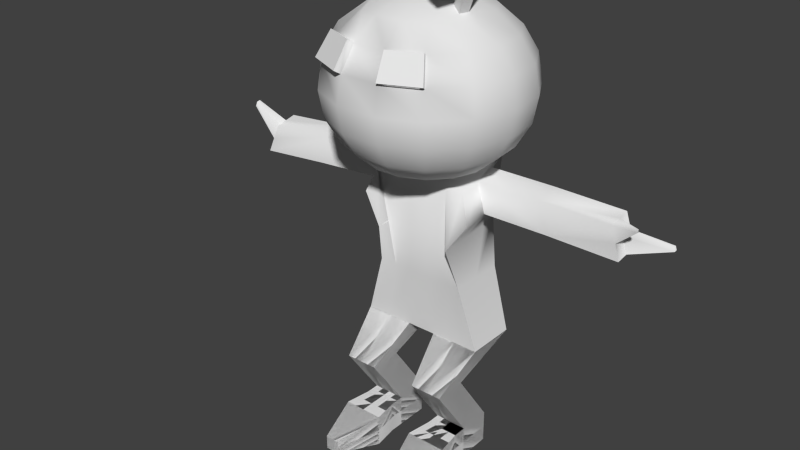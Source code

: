 # Source: mahluq.blend  (saved by Blender 2.75.0; exported with 4.5.12 LTS)
import bpy
from mathutils import Matrix  # noqa: F401  (used for matrix-valued properties, if any)

bpy.ops.wm.read_factory_settings(use_empty=True)
scene = bpy.context.scene
scene.name = 'Scene'

# ---- collections
col_collection_2 = bpy.data.collections.new('Collection 2'); scene.collection.children.link(col_collection_2)

# ---- materials (node trees are filled in below, after node groups)
mat_mahluq = bpy.data.materials.new('Mahluq')
mat_mahluq.alpha_threshold = 0.0
mat_mahluq.use_transparent_shadow = False
mat_mahluq.roughness = 0.5

# ---- material node trees

# ---- world
world_world = bpy.data.worlds.new('World'); scene.world = world_world
world_world.color = (0.05088, 0.05088, 0.05088)
world_world.use_sun_shadow = False
world_world.sun_shadow_jitter_overblur = 0.0
world_world.cycles.sampling_method = 'MANUAL'
world_world.cycles.sample_map_resolution = 256

# ---- meshes
me_cube = bpy.data.meshes.new('Cube')
me_cube.from_pydata([(-0.2381, -0.3397, -0.07996), (-0.2381, -0.3397, 0.1137), (-0.2381, -0.1461, -0.07996), (-0.2381, -0.1461, 0.1137), (0.1853, -0.2854, -0.02557), (0.1853, -0.2854, 0.05929), (0.1853, -0.2005, -0.02557), (0.1853, -0.2005, 0.05929), (-0.2381, -0.3397, 0.01686), (-0.2381, -0.2429, 0.1137), (-0.2381, -0.1461, 0.01686), (-0.2381, -0.2429, -0.07996), (-0.08626, -0.1226, 0.1137), (0.1853, -0.2005, 0.01686), (-0.08626, -0.1226, -0.07996), (0.1853, -0.2429, 0.05929), (0.1853, -0.2854, 0.01686), (0.1853, -0.2429, -0.02557), (-0.08626, -0.3632, 0.1137), (-0.08626, -0.3632, -0.07996), (-0.08626, -0.2429, 0.1137), (-0.08626, -0.2429, -0.07996), (-0.08626, -0.3632, 0.01686), (0.1853, -0.2429, 0.01686), (-0.08626, -0.1226, 0.01686), (-0.3214, -0.3397, -0.07996), (-0.3214, -0.3397, 0.1137), (-0.3214, -0.1461, -0.07996), (-0.3214, -0.1461, 0.1137), (-0.3214, -0.3397, 0.01686), (-0.3214, -0.2429, 0.1137), (-0.3214, -0.1461, 0.01686), (-0.3214, -0.2429, -0.07996), (-0.5189, -0.3397, -0.07996), (-0.5189, -0.3397, 0.1137), (-0.5189, -0.1461, -0.07996), (-0.5189, -0.1461, 0.1137), (-0.5189, -0.3397, 0.01686), (-0.5189, -0.2429, 0.1137), (-0.5189, -0.1461, 0.01686), (-0.5189, -0.2429, -0.07996), (-0.07822, -0.2429, 0.4571), (-0.07822, -0.1461, 0.4571), (-0.07822, -0.3397, 0.4571), (-0.2758, -0.2429, 0.4571), (-0.2758, -0.1461, 0.4571), (-0.2758, -0.3397, 0.4571), (-0.3338, -0.2429, 0.6552), (-0.3338, -0.09581, 0.6552), (-0.3338, -0.39, 0.6552), (-0.6339, -0.2429, 0.6552), (-0.6339, -0.09581, 0.6552), (-0.6339, -0.39, 0.6552), (-0.2381, -0.3397, 0.1137), (-0.2381, -0.1461, 0.1137), (0.1853, -0.2854, -0.02557), (0.1853, -0.2854, 0.05929), (0.1853, -0.2005, -0.02557), (0.1853, -0.2005, 0.05929), (-0.2381, -0.2429, 0.1137), (-0.2381, -0.1461, 0.01686), (-0.08626, -0.1226, 0.1137), (0.1853, -0.2005, 0.01686), (-0.08626, -0.1226, -0.07996), (0.1853, -0.2429, 0.05929), (0.1853, -0.2854, 0.01686), (0.1853, -0.2429, -0.02557), (-0.08626, -0.3632, 0.1137), (-0.08626, -0.2429, 0.1137), (0.1853, -0.2429, 0.01686), (-0.08626, -0.1226, 0.01686), (-0.3214, -0.3397, 0.1137), (-0.3214, -0.1461, -0.07996), (-0.3214, -0.1461, 0.1137), (-0.3214, -0.2429, 0.1137), (-0.3214, -0.1461, 0.01686), (-0.5189, -0.1461, -0.07996), (-0.5189, -0.1461, 0.1137), (-0.5189, -0.1461, 0.01686), (-0.07822, -0.2429, 0.4571), (-0.07822, -0.1461, 0.4571), (-0.07822, -0.3397, 0.4571), (-0.2758, -0.1461, 0.4571), (-0.3338, -0.2429, 0.6552), (-0.3338, -0.09581, 0.6552), (-0.3338, -0.39, 0.6552), (-0.6339, -0.2429, 0.6552), (-0.6339, -0.09581, 0.6552), (-0.6339, -0.39, 0.6552), (-0.2381, 0.1305, -0.07996), (-0.2381, 0.1305, 0.1137), (-0.2381, 0.3242, -0.07996), (-0.2381, 0.3242, 0.1137), (0.1853, 0.1849, -0.02557), (0.1853, 0.1849, 0.05929), (0.1853, 0.2698, -0.02557), (0.1853, 0.2698, 0.05929), (-0.2381, 0.1305, 0.01686), (-0.2381, 0.2273, 0.1137), (-0.2381, 0.3242, 0.01686), (-0.2381, 0.2273, -0.07996), (-0.08626, 0.3477, 0.1137), (0.1853, 0.2698, 0.01686), (-0.08626, 0.3477, -0.07996), (0.1853, 0.2273, 0.05929), (0.1853, 0.1849, 0.01686), (0.1853, 0.2273, -0.02557), (-0.08626, 0.107, 0.1137), (-0.08626, 0.107, -0.07996), (-0.08626, 0.2273, 0.1137), (-0.08626, 0.2273, -0.07996), (-0.08626, 0.107, 0.01686), (0.1853, 0.2273, 0.01686), (-0.08626, 0.3477, 0.01686), (-0.3214, 0.1305, -0.07996), (-0.3214, 0.1305, 0.1137), (-0.3214, 0.3242, -0.07996), (-0.3214, 0.3242, 0.1137), (-0.3214, 0.1305, 0.01686), (-0.3214, 0.2273, 0.1137), (-0.3214, 0.3242, 0.01686), (-0.3214, 0.2273, -0.07996), (-0.5189, 0.1305, -0.07996), (-0.5189, 0.1305, 0.1137), (-0.5189, 0.3242, -0.07996), (-0.5189, 0.3242, 0.1137), (-0.5189, 0.1305, 0.01686), (-0.5189, 0.2273, 0.1137), (-0.5189, 0.3242, 0.01686), (-0.5189, 0.2273, -0.07996), (-0.07822, 0.2273, 0.4571), (-0.07822, 0.3242, 0.4571), (-0.07822, 0.1305, 0.4571), (-0.2758, 0.2273, 0.4571), (-0.2758, 0.3242, 0.4571), (-0.2758, 0.1305, 0.4571), (-0.3338, 0.2273, 0.6552), (-0.3338, 0.3745, 0.6552), (-0.3338, 0.08023, 0.6552), (-0.6339, 0.2273, 0.6552), (-0.6339, 0.3745, 0.6552), (-0.6339, 0.08023, 0.6552), (-0.2381, 0.1305, 0.1137), (-0.2381, 0.3242, 0.1137), (0.1853, 0.1849, -0.02557), (0.1853, 0.1849, 0.05929), (0.1853, 0.2698, -0.02557), (0.1853, 0.2698, 0.05929), (-0.2381, 0.2273, 0.1137), (-0.2381, 0.3242, 0.01686), (-0.08626, 0.3477, 0.1137), (0.1853, 0.2698, 0.01686), (-0.08626, 0.3477, -0.07996), (0.1853, 0.2273, 0.05929), (0.1853, 0.1849, 0.01686), (0.1853, 0.2273, -0.02557), (-0.08626, 0.107, 0.1137), (-0.08626, 0.2273, 0.1137), (0.1853, 0.2273, 0.01686), (-0.08626, 0.3477, 0.01686), (-0.3214, 0.1305, 0.1137), (-0.3214, 0.3242, -0.07996), (-0.3214, 0.3242, 0.1137), (-0.3214, 0.2273, 0.1137), (-0.3214, 0.3242, 0.01686), (-0.5189, 0.3242, -0.07996), (-0.5189, 0.3242, 0.1137), (-0.5189, 0.3242, 0.01686), (-0.07822, 0.2273, 0.4571), (-0.07822, 0.3242, 0.4571), (-0.07822, 0.1305, 0.4571), (-0.2758, 0.3242, 0.4571), (-0.3338, 0.2273, 0.6552), (-0.3338, 0.3745, 0.6552), (-0.3338, 0.08023, 0.6552), (-0.6339, 0.2273, 0.6552), (-0.6339, 0.3745, 0.6552), (-0.6339, 0.08023, 0.6552), (-0.3338, -0.2429, 0.6552), (-0.3338, -0.09581, 0.6552), (-0.3338, -0.39, 0.6552), (-0.6339, -0.2429, 0.6552), (-0.6339, -0.09581, 0.6552), (-0.6339, -0.39, 0.6552), (-0.3338, 0.2273, 0.6552), (-0.3338, 0.3745, 0.6552), (-0.3338, 0.08023, 0.6552), (-0.6339, 0.2273, 0.6552), (-0.6339, 0.3745, 0.6552), (-0.6339, 0.08023, 0.6552), (-0.3159, -0.1815, 1.022), (-0.3159, -0.07675, 1.022), (-0.3159, -0.2863, 1.022), (-0.658, -0.1815, 1.022), (-0.658, -0.07675, 1.022), (-0.658, -0.2863, 1.022), (-0.3159, 0.1534, 1.022), (-0.3159, 0.2581, 1.022), (-0.3159, 0.04861, 1.022), (-0.658, 0.1534, 1.022), (-0.658, 0.2581, 1.022), (-0.658, 0.04861, 1.022), (-0.3125, -0.1915, 1.604), (-0.3125, -0.0805, 1.604), (-0.3125, -0.3026, 1.604), (-0.6614, -0.1915, 1.714), (-0.6614, -0.0805, 1.714), (-0.6614, -0.3026, 1.714), (-0.3125, 0.1634, 1.604), (-0.3125, 0.2744, 1.604), (-0.3125, 0.05237, 1.604), (-0.6614, 0.1634, 1.714), (-0.6614, 0.2744, 1.714), (-0.6614, 0.05237, 1.714), (-0.487, -0.2863, 1.022), (-0.5794, -0.3026, 1.659), (-0.2343, -0.2343, 1.275), (-0.6415, -0.2343, 1.331), (-0.5794, -0.2343, 1.303), (-0.487, 0.2581, 1.022), (-0.5794, 0.2744, 1.659), (-0.6669, 0.2271, 1.331), (-0.2343, 0.2271, 1.275), (-0.5794, 0.2271, 1.303), (-0.4459, -0.3026, 1.631), (-0.4459, 0.2744, 1.631), (-0.2734, -0.3621, 1.44), (-0.5794, -0.3621, 1.481), (-0.4068, -0.2343, 1.289), (-0.2734, 0.334, 1.44), (-0.5794, 0.334, 1.481), (-0.4068, 0.2271, 1.289), (-0.4264, 0.334, 1.46), (-0.4264, -0.3621, 1.46), (-0.5534, -0.8097, 1.46), (-0.5534, -0.7501, 1.638), (-0.4199, -0.7501, 1.61), (-0.4004, -0.8097, 1.439), (-0.5291, -1.227, 1.432), (-0.5291, -1.167, 1.61), (-0.3957, -1.167, 1.582), (-0.3761, -1.227, 1.411), (-0.5291, -1.197, 1.521), (-0.4624, -1.167, 1.596), (-0.3859, -1.197, 1.497), (-0.4526, -1.227, 1.421), (-0.3833, -1.3, 1.716), (-0.5291, -1.197, 1.521), (-0.5291, -1.167, 1.61), (-0.4624, -1.167, 1.596), (-0.3957, -1.167, 1.582), (-0.3859, -1.197, 1.497), (-0.4526, -1.227, 1.421), (-0.5291, -1.227, 1.432), (-0.3761, -1.227, 1.411), (-0.4575, -1.197, 1.509), (-0.3615, -1.3, 1.712), (-0.3583, -1.309, 1.684), (-0.3817, -1.309, 1.688), (-0.6118, -1.461, 1.431), (-0.6309, -1.461, 1.433), (-0.6309, -1.453, 1.455), (-0.613, -1.453, 1.452), (-0.5562, 0.7321, 1.497), (-0.5562, 0.6726, 1.675), (-0.4228, 0.6726, 1.647), (-0.4032, 0.7321, 1.476), (-0.5382, 1.16, 1.501), (-0.5382, 1.101, 1.679), (-0.4047, 1.101, 1.651), (-0.3852, 1.16, 1.48), (-0.5382, 1.13, 1.59), (-0.4714, 1.101, 1.665), (-0.3949, 1.13, 1.566), (-0.4617, 1.16, 1.49), (-0.4666, 1.13, 1.578), (-0.368, 1.257, 1.697), (-0.3593, 1.257, 1.695), (-0.358, 1.26, 1.684), (-0.3674, 1.26, 1.685), (-0.5689, 1.367, 1.542), (-0.5689, 1.36, 1.563), (-0.5504, 1.367, 1.539), (-0.5516, 1.36, 1.56), (-0.5654, -0.01111, 2.613), (-0.7285, -0.01111, 2.542), (-0.8579, -0.01111, 2.43), (-0.941, -0.01111, 2.29), (-0.9696, -0.01111, 2.134), (-0.941, -0.01111, 1.979), (-0.8579, -0.01111, 1.838), (-0.7285, -0.01111, 1.727), (-0.5654, -0.01111, 1.708), (-0.5498, 0.06241, 2.613), (-0.6988, 0.1287, 2.542), (-0.817, 0.1814, 2.43), (-0.8929, 0.2152, 2.29), (-0.919, 0.2268, 2.134), (-0.8929, 0.2152, 1.979), (-0.817, 0.1814, 1.838), (-0.6988, 0.1287, 1.727), (-0.5498, 0.06241, 1.708), (-0.5056, 0.1232, 2.613), (-0.6147, 0.2444, 2.542), (-0.7013, 0.3406, 2.43), (-0.7569, 0.4023, 2.29), (-0.7761, 0.4236, 2.134), (-0.7569, 0.4023, 1.979), (-0.7013, 0.3406, 1.838), (-0.6147, 0.2444, 1.727), (-0.5056, 0.1232, 1.708), (-0.4405, 0.1608, 2.613), (-0.4909, 0.3159, 2.542), (-0.5309, 0.439, 2.43), (-0.5566, 0.518, 2.29), (-0.5654, 0.5452, 2.134), (-0.5566, 0.518, 1.979), (-0.5309, 0.439, 1.838), (-0.4909, 0.3159, 1.727), (-0.4405, 0.1608, 1.708), (-0.3302, 0.2065, 2.592), (-0.3232, 0.2731, 2.563), (-0.3352, 0.4595, 2.43), (-0.3265, 0.5421, 2.29), (-0.3235, 0.5706, 2.134), (-0.3265, 0.5421, 1.979), (-0.3352, 0.4595, 1.838), (-0.3487, 0.3308, 1.727), (-0.3658, 0.1687, 1.708), (-0.3008, 0.197, 2.592), (-0.2674, 0.255, 2.563), (-0.1481, 0.3987, 2.43), (-0.1065, 0.4707, 2.29), (-0.0922, 0.4955, 2.134), (-0.1065, 0.4707, 1.979), (-0.1481, 0.3987, 1.838), (-0.2128, 0.2866, 1.727), (-0.2943, 0.1454, 1.708), (-0.2384, 0.09513, 2.613), (-0.1065, 0.191, 2.542), (-0.001818, 0.267, 2.43), (0.0654, 0.3159, 2.29), (0.08856, 0.3327, 2.134), (0.0654, 0.3159, 1.979), (-0.001818, 0.267, 1.838), (-0.1065, 0.191, 1.727), (-0.2384, 0.09513, 1.708), (-0.2079, 0.02647, 2.613), (-0.04836, 0.06037, 2.542), (0.07822, 0.08728, 2.43), (0.1595, 0.1046, 2.29), (0.1875, 0.1105, 2.134), (0.1595, 0.1046, 1.979), (0.07822, 0.08728, 1.838), (-0.04836, 0.06037, 1.727), (-0.2079, 0.02647, 1.708), (-0.2079, -0.04869, 2.613), (-0.04836, -0.0826, 2.542), (0.07822, -0.1095, 2.43), (0.1595, -0.1268, 2.29), (0.1875, -0.1327, 2.134), (0.1595, -0.1268, 1.979), (0.07822, -0.1095, 1.838), (-0.04836, -0.0826, 1.727), (-0.2079, -0.04869, 1.708), (-0.2384, -0.1174, 2.613), (-0.1065, -0.2132, 2.542), (-0.001818, -0.2893, 2.43), (0.0654, -0.3381, 2.29), (0.08856, -0.3549, 2.134), (0.0654, -0.3381, 1.979), (-0.001818, -0.2893, 1.838), (-0.1065, -0.2132, 1.727), (-0.2384, -0.1174, 1.708), (-0.3004, -0.2157, 2.594), (-0.2636, -0.2793, 2.561), (-0.1481, -0.4209, 2.43), (-0.1065, -0.4929, 2.29), (-0.0922, -0.5177, 2.134), (-0.1065, -0.4929, 1.979), (-0.1481, -0.4209, 1.838), (-0.2128, -0.3089, 1.727), (-0.2943, -0.1677, 1.708), (-0.3326, -0.2262, 2.594), (-0.3249, -0.2992, 2.561), (-0.3352, -0.4817, 2.43), (-0.3265, -0.5644, 2.29), (-0.3235, -0.5928, 2.134), (-0.3265, -0.5644, 1.979), (-0.3352, -0.4817, 1.838), (-0.3487, -0.353, 1.727), (-0.3658, -0.1909, 1.708), (-0.4405, -0.183, 2.613), (-0.4909, -0.3381, 2.542), (-0.5309, -0.4612, 2.43), (-0.5566, -0.5402, 2.29), (-0.5654, -0.5674, 2.134), (-0.5566, -0.5402, 1.979), (-0.5309, -0.4612, 1.838), (-0.4909, -0.3381, 1.727), (-0.4405, -0.183, 1.708), (-0.3847, -0.01111, 1.631), (-0.3847, -0.01111, 2.638), (-0.5056, -0.1454, 2.613), (-0.6147, -0.2666, 2.542), (-0.7013, -0.3628, 2.43), (-0.7569, -0.4245, 2.29), (-0.7761, -0.4458, 2.134), (-0.7569, -0.4245, 1.979), (-0.7013, -0.3628, 1.838), (-0.6147, -0.2666, 1.727), (-0.5056, -0.1454, 1.708), (-0.5498, -0.08463, 2.613), (-0.6988, -0.151, 2.542), (-0.817, -0.2036, 2.43), (-0.8929, -0.2374, 2.29), (-0.919, -0.249, 2.134), (-0.8929, -0.2374, 1.979), (-0.817, -0.2036, 1.838), (-0.6988, -0.151, 1.727), (-0.5498, -0.08463, 1.708), (-0.2633, -0.3299, 2.861), (-0.2266, -0.3935, 2.829), (-0.2955, -0.3403, 2.861), (-0.2878, -0.4134, 2.829), (-0.1286, -0.4236, 2.917), (-0.1319, -0.4872, 2.869), (-0.1481, -0.434, 2.943), (-0.1691, -0.5071, 2.917), (0.1023, -0.3626, 2.838), (0.09897, -0.4262, 2.789), (0.0828, -0.3731, 2.864), (0.06182, -0.4461, 2.838), (-0.2894, 0.3321, 2.887), (-0.2824, 0.3987, 2.857), (-0.26, 0.3226, 2.887), (-0.2266, 0.3805, 2.857), (-0.1241, 0.3815, 2.944), (-0.1424, 0.448, 2.92), (-0.1055, 0.3719, 2.921), (-0.107, 0.4299, 2.877), (0.02487, 0.3163, 2.915), (0.006603, 0.3828, 2.891), (0.04348, 0.3067, 2.893), (0.04199, 0.3647, 2.848), (0.1124, -0.1247, 2.452), (0.1937, -0.142, 2.312), (0.03238, -0.3045, 2.452), (0.09959, -0.3533, 2.312), (0.02232, 0.2778, 2.446), (0.08953, 0.3266, 2.305), (0.1024, 0.09802, 2.446), (0.1836, 0.1153, 2.305), (-0.08626, -0.1226, 0.1137), (0.1853, -0.2005, 0.05929), (-0.08626, -0.1226, -0.07996), (-0.2381, -0.1461, -0.07996), (0.1853, -0.2429, 0.05929), (0.1853, -0.2854, 0.05929), (0.1853, -0.2429, -0.02557), (0.1853, -0.2005, -0.02557), (-0.08626, -0.3632, 0.1137), (-0.2381, -0.3397, 0.1137), (-0.08626, -0.3632, -0.07996), (0.1853, -0.2854, -0.02557), (-0.2381, -0.1461, 0.1137), (-0.2381, -0.3397, -0.07996), (-0.3214, -0.2429, 0.1137), (-0.3214, -0.1461, 0.1137), (-0.3214, -0.1461, 0.1137), (-0.3214, -0.3397, 0.1137), (-0.3214, -0.3397, 0.1137), (-0.3214, -0.3397, -0.07996), (-0.3214, -0.1461, -0.07996), (-0.5189, -0.2429, -0.07996), (-0.5189, -0.3397, -0.07996), (-0.5189, -0.3397, -0.07996), (-0.5189, -0.1461, 0.01686), (-0.5189, -0.1461, -0.07996), (-0.5189, -0.1461, -0.07996), (-0.5189, -0.3397, 0.01686), (-0.5189, -0.3397, 0.1137), (-0.5189, -0.1461, 0.1137), (-0.07822, -0.2429, 0.4571), (-0.07822, -0.1461, 0.4571), (-0.07822, -0.1461, 0.4571), (-0.07822, -0.3397, 0.4571), (-0.07822, -0.3397, 0.4571), (-0.2758, -0.2429, 0.4571), (-0.2758, -0.1461, 0.4571), (-0.2758, -0.1461, 0.4571), (-0.2758, -0.3397, 0.4571), (-0.2758, -0.3397, 0.4571), (-0.6339, -0.2429, 0.6552), (-0.6339, -0.09581, 0.6552), (-0.6339, -0.09581, 0.6552), (-0.6339, -0.39, 0.6552), (-0.6339, -0.39, 0.6552), (-0.3338, -0.39, 0.6552), (-0.3338, -0.09581, 0.6552), (-0.08626, -0.1226, 0.1137), (0.1853, -0.2005, 0.05929), (0.1853, -0.2429, 0.05929), (0.1853, -0.2854, 0.05929), (-0.2381, -0.1461, 0.1137), (-0.3214, -0.2429, 0.1137), (-0.3214, -0.1461, 0.1137), (-0.3214, -0.1461, 0.1137), (-0.3214, -0.3397, 0.1137), (-0.07822, -0.2429, 0.4571), (-0.07822, -0.1461, 0.4571), (-0.07822, -0.1461, 0.4571), (-0.07822, -0.3397, 0.4571), (-0.3338, -0.2429, 0.6552), (-0.3338, -0.2429, 0.6552), (-0.3338, -0.09581, 0.6552), (-0.3338, -0.09581, 0.6552), (-0.3338, -0.09581, 0.6552), (-0.3338, -0.39, 0.6552), (-0.3338, -0.39, 0.6552), (-0.08626, 0.3477, 0.1137), (0.1853, 0.2698, 0.05929), (-0.08626, 0.3477, -0.07996), (-0.2381, 0.3242, -0.07996), (0.1853, 0.2273, 0.05929), (0.1853, 0.1849, 0.05929), (0.1853, 0.2273, -0.02557), (0.1853, 0.2698, -0.02557), (-0.08626, 0.107, 0.1137), (-0.2381, 0.1305, 0.1137), (-0.08626, 0.107, -0.07996), (0.1853, 0.1849, -0.02557), (-0.2381, 0.3242, 0.1137), (-0.2381, 0.1305, -0.07996), (-0.3214, 0.2273, 0.1137), (-0.3214, 0.3242, 0.1137), (-0.3214, 0.3242, 0.1137), (-0.3214, 0.1305, 0.1137), (-0.3214, 0.1305, 0.1137), (-0.3214, 0.1305, -0.07996), (-0.3214, 0.3242, -0.07996), (-0.5189, 0.2273, -0.07996), (-0.5189, 0.1305, -0.07996), (-0.5189, 0.1305, -0.07996), (-0.5189, 0.3242, 0.01686), (-0.5189, 0.3242, -0.07996), (-0.5189, 0.3242, -0.07996), (-0.5189, 0.1305, 0.01686), (-0.5189, 0.1305, 0.1137), (-0.5189, 0.3242, 0.1137), (-0.07822, 0.2273, 0.4571), (-0.07822, 0.3242, 0.4571), (-0.07822, 0.3242, 0.4571), (-0.07822, 0.1305, 0.4571), (-0.07822, 0.1305, 0.4571), (-0.2758, 0.2273, 0.4571), (-0.2758, 0.3242, 0.4571), (-0.2758, 0.3242, 0.4571), (-0.2758, 0.1305, 0.4571), (-0.2758, 0.1305, 0.4571), (-0.6339, 0.2273, 0.6552), (-0.6339, 0.3745, 0.6552), (-0.6339, 0.3745, 0.6552), (-0.6339, 0.08023, 0.6552), (-0.6339, 0.08023, 0.6552), (-0.3338, 0.08023, 0.6552), (-0.3338, 0.3745, 0.6552), (-0.08626, 0.3477, 0.1137), (0.1853, 0.2698, 0.05929), (0.1853, 0.2273, 0.05929), (0.1853, 0.1849, 0.05929), (-0.2381, 0.3242, 0.1137), (-0.3214, 0.2273, 0.1137), (-0.3214, 0.3242, 0.1137), (-0.3214, 0.3242, 0.1137), (-0.3214, 0.1305, 0.1137), (-0.07822, 0.2273, 0.4571), (-0.07822, 0.3242, 0.4571), (-0.07822, 0.3242, 0.4571), (-0.07822, 0.1305, 0.4571), (-0.3338, 0.2273, 0.6552), (-0.3338, 0.2273, 0.6552), (-0.3338, 0.3745, 0.6552), (-0.3338, 0.3745, 0.6552), (-0.3338, 0.3745, 0.6552), (-0.3338, 0.08023, 0.6552), (-0.3338, 0.08023, 0.6552), (-0.3338, 0.08023, 0.6552), (-0.3338, 0.08023, 0.6552), (-0.6339, 0.3745, 0.6552), (-0.6339, 0.3745, 0.6552), (-0.3338, -0.2429, 0.6552), (-0.3338, -0.2429, 0.6552), (-0.3338, -0.09581, 0.6552), (-0.3338, -0.09581, 0.6552), (-0.3338, -0.39, 0.6552), (-0.3338, -0.39, 0.6552), (-0.3338, -0.39, 0.6552), (-0.6339, -0.2429, 0.6552), (-0.6339, -0.2429, 0.6552), (-0.6339, -0.09581, 0.6552), (-0.6339, -0.09581, 0.6552), (-0.6339, -0.39, 0.6552), (-0.6339, -0.39, 0.6552), (-0.6339, -0.39, 0.6552), (-0.658, 0.2581, 1.022), (-0.6339, 0.3745, 0.6552), (-0.6339, 0.3745, 0.6552), (-0.6339, 0.3745, 0.6552), (-0.3338, 0.2273, 0.6552), (-0.3338, 0.2273, 0.6552), (-0.3338, 0.3745, 0.6552), (-0.3338, 0.3745, 0.6552), (-0.3338, 0.3745, 0.6552), (-0.6339, 0.2273, 0.6552), (-0.6339, 0.2273, 0.6552), (-0.6339, 0.08023, 0.6552), (-0.6339, 0.08023, 0.6552), (-0.6339, -0.39, 0.6552), (-0.6339, -0.2429, 0.6552), (-0.6339, -0.09581, 0.6552), (-0.6339, -0.09581, 0.6552), (-0.6339, 0.08023, 0.6552), (-0.6339, 0.2273, 0.6552), (-0.3159, 0.2581, 1.022), (-0.658, -0.2863, 1.022), (-0.3159, -0.2863, 1.022), (-0.6614, -0.1915, 1.714), (-0.6614, -0.0805, 1.714), (-0.6614, -0.3026, 1.714), (-0.6614, 0.1634, 1.714), (-0.6614, 0.2744, 1.714), (-0.6614, 0.05237, 1.714), (-0.2734, -0.3621, 1.44), (-0.2343, 0.2271, 1.275), (-0.5794, -0.3026, 1.659), (-0.2343, -0.2343, 1.275), (-0.5794, 0.2744, 1.659), (-0.2734, 0.334, 1.44), (-0.4264, 0.334, 1.46), (-0.4264, -0.3621, 1.46), (-0.5534, -0.8097, 1.46), (-0.5534, -0.7501, 1.638), (-0.4004, -0.8097, 1.439), (-0.5291, -1.197, 1.521), (-0.5291, -1.197, 1.521), (-0.5291, -1.167, 1.61), (-0.5291, -1.167, 1.61), (-0.5291, -1.167, 1.61), (-0.4624, -1.167, 1.596), (-0.4624, -1.167, 1.596), (-0.3957, -1.167, 1.582), (-0.3957, -1.167, 1.582), (-0.3859, -1.197, 1.497), (-0.3859, -1.197, 1.497), (-0.4526, -1.227, 1.421), (-0.4526, -1.227, 1.421), (-0.5291, -1.227, 1.432), (-0.5291, -1.227, 1.432), (-0.5291, -1.227, 1.432), (-0.3761, -1.227, 1.411), (-0.3761, -1.227, 1.411), (-0.3761, -1.227, 1.411), (-0.3859, -1.197, 1.497), (-0.3859, -1.197, 1.497), (-0.3859, -1.197, 1.497), (-0.3957, -1.167, 1.582), (-0.3957, -1.167, 1.582), (-0.5291, -1.197, 1.521), (-0.5291, -1.197, 1.521), (-0.5291, -1.197, 1.521), (-0.5291, -1.227, 1.432), (-0.5291, -1.227, 1.432), (-0.5291, -1.227, 1.432), (-0.5291, -1.167, 1.61), (-0.5291, -1.167, 1.61), (-0.4624, -1.167, 1.596), (-0.4624, -1.167, 1.596), (-0.4624, -1.167, 1.596), (-0.4526, -1.227, 1.421), (-0.4526, -1.227, 1.421), (-0.4526, -1.227, 1.421), (-0.3761, -1.227, 1.411), (-0.3761, -1.227, 1.411), (-0.3833, -1.3, 1.716), (-0.3615, -1.3, 1.712), (-0.3583, -1.309, 1.684), (-0.6118, -1.461, 1.431), (-0.6309, -1.461, 1.433), (-0.6309, -1.461, 1.433), (-0.6309, -1.453, 1.455), (-0.4032, 0.7321, 1.476), (-0.5562, 0.7321, 1.497), (-0.5562, 0.6726, 1.675), (-0.5382, 1.13, 1.59), (-0.5382, 1.101, 1.679), (-0.4617, 1.16, 1.49), (-0.3852, 1.16, 1.48), (-0.3852, 1.16, 1.48), (-0.5382, 1.16, 1.501), (-0.3949, 1.13, 1.566), (-0.368, 1.257, 1.697), (-0.3593, 1.257, 1.695), (-0.358, 1.26, 1.684), (-0.5689, 1.367, 1.542), (-0.5689, 1.367, 1.542), (-0.5689, 1.36, 1.563), (-0.5504, 1.367, 1.539), (-0.3302, 0.2065, 2.592), (-0.3302, 0.2065, 2.592), (-0.3232, 0.2731, 2.563), (-0.3232, 0.2731, 2.563), (-0.3008, 0.197, 2.592), (-0.3008, 0.197, 2.592), (-0.2674, 0.255, 2.563), (-0.2674, 0.255, 2.563), (-0.3004, -0.2157, 2.594), (-0.3004, -0.2157, 2.594), (-0.2636, -0.2793, 2.561), (-0.2636, -0.2793, 2.561), (-0.3326, -0.2262, 2.594), (-0.3326, -0.2262, 2.594), (-0.3249, -0.2992, 2.561), (-0.3249, -0.2992, 2.561), (-0.2266, -0.3935, 2.829), (-0.2878, -0.4134, 2.829), (-0.2633, -0.3299, 2.861), (-0.1319, -0.4872, 2.869), (-0.1691, -0.5071, 2.917), (0.1023, -0.3626, 2.838), (0.09897, -0.4262, 2.789), (0.0828, -0.3731, 2.864), (-0.2824, 0.3987, 2.857), (-0.26, 0.3226, 2.887), (-0.2266, 0.3805, 2.857), (-0.107, 0.4299, 2.877), (0.04348, 0.3067, 2.893), (0.04199, 0.3647, 2.848), (0.02487, 0.3163, 2.915), (0.1124, -0.1247, 2.452), (0.1124, -0.1247, 2.452), (0.1937, -0.142, 2.312), (0.1937, -0.142, 2.312), (0.03238, -0.3045, 2.452), (0.03238, -0.3045, 2.452), (0.09959, -0.3533, 2.312), (0.09959, -0.3533, 2.312), (0.02232, 0.2778, 2.446), (0.02232, 0.2778, 2.446), (0.08953, 0.3266, 2.305), (0.08953, 0.3266, 2.305), (0.1024, 0.09802, 2.446), (0.1024, 0.09802, 2.446), (0.1836, 0.1153, 2.305), (0.1836, 0.1153, 2.305)], [], [(0, 8, 29, 25), (24, 13, 460, 14), (23, 16, 464, 17), (22, 8, 0, 19), (21, 455, 6, 459), (20, 453, 465, 9), (461, 20, 9, 1), (458, 457, 20, 461), (457, 454, 453, 20), (463, 21, 459, 4), (466, 11, 21, 463), (11, 2, 455, 21), (16, 22, 19, 464), (5, 18, 22, 16), (18, 462, 8, 22), (13, 23, 17, 460), (7, 15, 23, 13), (15, 5, 16, 23), (10, 24, 14, 456), (3, 12, 24, 10), (12, 7, 13, 24), (11, 466, 472, 32), (27, 32, 40, 479), (3, 10, 31, 469), (9, 465, 468, 467), (2, 11, 32, 27), (1, 9, 467, 471), (10, 456, 473, 31), (8, 462, 470, 29), (480, 481, 38, 482, 477, 478, 474, 475), (485, 490, 495, 48), (29, 470, 34, 37), (31, 473, 35, 39), (469, 31, 39, 36), (25, 29, 37, 476), (482, 38, 488, 489), (32, 472, 33, 40), (34, 470, 487, 492), (26, 30, 483, 486), (38, 481, 491, 488), (469, 36, 490, 485), (30, 28, 484, 483), (499, 494, 493, 496, 498, 47), (44, 46, 497, 50), (43, 41, 47, 498), (41, 42, 499, 47), (492, 487, 49, 52), (45, 44, 50, 51), (70, 62, 57, 63), (69, 65, 55, 66), (68, 500, 504, 59), (67, 68, 59, 53), (503, 502, 68, 67), (502, 501, 500, 68), (62, 69, 66, 57), (58, 64, 69, 62), (64, 56, 65, 69), (54, 61, 70, 60), (61, 58, 62, 70), (54, 60, 75, 507), (59, 504, 506, 505), (53, 59, 505, 508), (511, 82, 621, 516), (75, 72, 76, 78), (507, 75, 78, 77), (71, 74, 509, 512), (507, 77, 82, 511), (74, 73, 510, 509), (585, 581, 610, 587), (81, 79, 513, 518), (79, 80, 515, 513), (89, 97, 118, 114), (113, 102, 527, 103), (112, 105, 531, 106), (111, 97, 89, 108), (110, 522, 95, 526), (109, 520, 532, 98), (528, 109, 98, 90), (525, 524, 109, 528), (524, 521, 520, 109), (530, 110, 526, 93), (533, 100, 110, 530), (100, 91, 522, 110), (105, 111, 108, 531), (94, 107, 111, 105), (107, 529, 97, 111), (102, 112, 106, 527), (96, 104, 112, 102), (104, 94, 105, 112), (99, 113, 103, 523), (92, 101, 113, 99), (101, 96, 102, 113), (100, 533, 539, 121), (116, 121, 129, 546), (92, 99, 120, 536), (98, 532, 535, 534), (91, 100, 121, 116), (90, 98, 534, 538), (99, 523, 540, 120), (97, 529, 537, 118), (547, 548, 127, 549, 544, 545, 541, 542), (552, 557, 562, 137), (118, 537, 123, 126), (120, 540, 124, 128), (536, 120, 128, 125), (114, 118, 126, 543), (549, 127, 555, 556), (121, 539, 122, 129), (123, 537, 554, 559), (115, 119, 550, 553), (127, 548, 558, 555), (536, 125, 557, 552), (119, 117, 551, 550), (566, 561, 560, 563, 565, 136), (133, 135, 564, 139), (132, 130, 136, 565), (130, 131, 566, 136), (559, 554, 138, 141), (134, 133, 139, 140), (159, 151, 146, 152), (158, 154, 144, 155), (157, 567, 571, 148), (156, 157, 148, 142), (570, 569, 157, 156), (569, 568, 567, 157), (151, 158, 155, 146), (147, 153, 158, 151), (153, 145, 154, 158), (143, 150, 159, 149), (150, 147, 151, 159), (143, 149, 164, 574), (148, 571, 573, 572), (142, 148, 572, 575), (578, 171, 590, 583), (164, 161, 165, 167), (574, 164, 167, 166), (160, 163, 576, 579), (574, 166, 171, 578), (163, 162, 577, 576), (86, 618, 602, 599), (170, 168, 580, 586), (168, 169, 582, 580), (517, 174, 588, 594), (600, 598, 193, 194), (179, 186, 198, 191), (606, 614, 199, 605), (514, 84, 593, 591), (584, 176, 607, 612), (177, 87, 601, 617), (88, 519, 596, 603), (589, 623, 187, 608), (85, 83, 592, 595), (175, 622, 616, 615), (620, 619, 181, 182), (172, 173, 611, 609), (640, 633, 204, 224), (198, 196, 208, 210), (190, 191, 203, 202), (614, 189, 201, 199), (184, 613, 624, 196), (189, 600, 194, 201), (598, 604, 625, 193), (178, 179, 191, 190), (186, 184, 196, 198), (183, 597, 192, 214, 195), (185, 188, 200, 219, 197), (180, 178, 190, 626), (203, 628, 627, 629, 635, 224, 204, 202), (209, 225, 637, 631, 630, 632, 210, 208), (210, 401, 203), (223, 221, 212, 220, 230), (626, 190, 202, 204, 226, 636), (605, 199, 211, 212, 221), (191, 198, 210, 203), (194, 193, 205, 206), (199, 201, 213, 211), (196, 624, 634, 638, 209, 208), (201, 194, 206, 213), (193, 625, 217, 207, 205), (217, 218, 227, 215, 207), (195, 214, 218, 217), (214, 192, 216, 228, 218), (225, 639, 691, 265), (197, 219, 223, 231, 222), (219, 200, 221, 223), (229, 232, 225, 209), (222, 231, 232, 229), (231, 223, 230, 232), (215, 227, 641, 642), (218, 228, 640, 227), (228, 216, 633, 640), (234, 237, 660, 655, 657), (224, 635, 235, 236), (227, 640, 237, 234), (233, 224, 236, 643), (646, 644, 668, 674), (236, 235, 647, 649, 651), (643, 236, 651, 653, 661), (642, 641, 658, 645, 648), (656, 662, 683, 680), (654, 652, 666, 663), (242, 659, 671, 669), (667, 676, 684, 685), (670, 255, 677, 675), (672, 679, 687, 688), (681, 682, 664, 255), (650, 239, 248, 678), (238, 245, 252, 673), (240, 243, 249, 250), (241, 244, 251, 254), (258, 686, 256, 246), (677, 255, 258, 246), (665, 667, 685, 257), (255, 664, 686, 258), (689, 259, 262, 690), (255, 670, 690, 262), (247, 253, 260, 261), (681, 255, 262, 259), (265, 691, 698, 700, 269), (232, 230, 263, 266), (230, 220, 693, 692), (637, 225, 265, 264), (275, 694, 695, 272), (692, 693, 268, 271, 699), (266, 263, 267, 696, 697), (264, 265, 269, 272, 695), (273, 275, 279, 703), (270, 274, 275, 273), (699, 271, 706, 704), (703, 279, 701, 702), (272, 269, 277, 276), (275, 272, 701, 279), (269, 700, 278, 277), (707, 705, 281, 283), (694, 275, 283, 281), (275, 274, 707, 283), (696, 267, 280, 282), (285, 284, 293, 294), (292, 291, 300, 301), (289, 288, 297, 298), (286, 285, 294, 295), (290, 289, 298, 299), (287, 286, 295, 296), (291, 290, 299, 300), (288, 287, 296, 297), (294, 293, 302, 303), (301, 300, 309, 310), (298, 297, 306, 307), (295, 294, 303, 304), (299, 298, 307, 308), (296, 295, 304, 305), (300, 299, 308, 309), (297, 296, 305, 306), (306, 305, 314, 315), (303, 302, 311, 312), (310, 309, 318, 319), (307, 306, 315, 316), (304, 303, 312, 313), (308, 307, 316, 317), (305, 304, 313, 314), (309, 308, 317, 318), (318, 317, 326, 327), (315, 314, 323, 324), (312, 311, 708, 710), (319, 318, 327, 328), (316, 315, 324, 325), (313, 312, 710, 322), (317, 316, 325, 326), (314, 313, 322, 323), (326, 325, 334, 335), (323, 322, 331, 332), (327, 326, 335, 336), (324, 323, 332, 333), (711, 709, 433, 732), (328, 327, 336, 337), (325, 324, 333, 334), (322, 710, 714, 331), (331, 714, 339, 340), (335, 334, 343, 344), (332, 331, 340, 341), (336, 335, 344, 345), (333, 332, 341, 342), (714, 712, 338, 339), (337, 336, 345, 346), (334, 333, 342, 343), (343, 342, 351, 352), (340, 339, 348, 349), (344, 343, 352, 353), (349, 350, 753, 751), (345, 344, 353, 354), (342, 341, 350, 351), (339, 338, 347, 348), (346, 345, 354, 355), (348, 347, 356, 357), (355, 354, 363, 364), (352, 351, 360, 361), (349, 348, 357, 358), (353, 352, 361, 362), (350, 349, 358, 359), (354, 353, 362, 363), (351, 350, 359, 360), (363, 362, 371, 372), (360, 359, 368, 369), (357, 356, 365, 366), (364, 363, 372, 373), (361, 360, 369, 370), (358, 357, 366, 367), (362, 361, 370, 371), (359, 358, 739, 741), (368, 367, 376, 377), (372, 371, 380, 381), (369, 368, 377, 378), (366, 365, 716, 718), (373, 372, 381, 382), (370, 369, 378, 379), (367, 366, 718, 376), (371, 370, 379, 380), (380, 379, 388, 389), (377, 376, 385, 386), (381, 380, 389, 390), (378, 377, 386, 387), (723, 719, 422, 424), (382, 381, 390, 391), (379, 378, 387, 388), (376, 718, 722, 385), (385, 722, 393, 394), (389, 388, 397, 398), (386, 385, 394, 395), (390, 389, 398, 399), (387, 386, 395, 396), (722, 720, 392, 393), (391, 390, 399, 400), (388, 387, 396, 397), (400, 399, 410, 411), (397, 396, 407, 408), (394, 393, 404, 405), (398, 397, 408, 409), (395, 394, 405, 406), (399, 398, 409, 410), (396, 395, 406, 407), (393, 392, 403, 404), (407, 406, 415, 416), (404, 403, 412, 413), (411, 410, 419, 420), (408, 407, 416, 417), (405, 404, 413, 414), (409, 408, 417, 418), (406, 405, 414, 415), (410, 409, 418, 419), (401, 292, 301), (284, 402, 293), (401, 301, 310), (293, 402, 302), (401, 310, 319), (302, 402, 311), (311, 402, 708), (401, 319, 328), (708, 402, 712), (401, 328, 337), (401, 337, 346), (712, 402, 338), (401, 346, 355), (338, 402, 347), (401, 355, 364), (347, 402, 356), (401, 364, 373), (356, 402, 365), (365, 402, 716), (401, 373, 382), (716, 402, 720), (401, 382, 391), (401, 391, 400), (720, 402, 392), (401, 400, 411), (392, 402, 403), (401, 411, 420), (403, 402, 412), (412, 402, 284), (419, 418, 290, 291), (416, 415, 287, 288), (413, 412, 284, 285), (420, 419, 291, 292), (417, 416, 288, 289), (414, 413, 285, 286), (401, 420, 292), (418, 417, 289, 290), (415, 414, 286, 287), (203, 401, 628), (210, 632, 401), (632, 628, 401), (424, 422, 426, 428), (721, 384, 725, 423), (375, 717, 726, 724), (374, 383, 423, 421), (425, 427, 431, 429), (423, 725, 728, 427), (421, 423, 427, 425), (724, 726, 425, 727), (730, 729, 731, 432), (727, 425, 429, 430), (428, 426, 730, 432), (427, 728, 432, 731), (436, 434, 438, 440), (320, 713, 435, 433), (715, 321, 434, 436), (329, 330, 734, 733), (437, 439, 443, 441), (733, 734, 735, 439), (433, 435, 439, 437), (732, 433, 437, 438), (442, 738, 736, 737), (438, 437, 738, 442), (440, 438, 442, 737), (439, 735, 444, 443), (742, 740, 743, 745), (358, 367, 744, 445), (367, 368, 746, 447), (368, 359, 446, 448), (749, 747, 752, 754), (341, 340, 748, 750), (350, 341, 450, 452), (340, 349, 451, 449)])
me_cube.polygons.foreach_set('use_smooth', [1, 1, 1, 1, 1, 1, 1, 1, 1, 1, 1, 1, 1, 1, 1, 1, 1, 1, 1, 1, 1, 1, 1, 1, 1, 1, 1, 1, 1, 1, 1, 1, 1, 1, 1, 1, 1, 1, 1, 1, 1, 1, 1, 1, 1, 1, 1, 1, 1, 1, 1, 1, 1, 1, 1, 1, 1, 1, 1, 1, 1, 1, 1, 1, 1, 1, 1, 1, 1, 1, 1, 1, 1, 1, 1, 1, 1, 1, 1, 1, 1, 1, 1, 1, 1, 1, 1, 1, 1, 1, 1, 1, 1, 1, 1, 1, 1, 1, 1, 1, 1, 1, 1, 1, 1, 1, 1, 1, 1, 1, 1, 1, 1, 1, 1, 1, 1, 1, 1, 1, 1, 1, 1, 1, 1, 1, 1, 1, 1, 1, 1, 1, 1, 1, 1, 1, 1, 1, 1, 1, 1, 1, 1, 1, 1, 1, 1, 1, 1, 1, 1, 1, 1, 1, 1, 1, 1, 1, 1, 1, 1, 1, 1, 1, 1, 1, 1, 1, 1, 1, 1, 1, 1, 1, 1, 1, 1, 1, 1, 1, 1, 1, 1, 1, 1, 1, 1, 1, 1, 1, 1, 1, 1, 1, 1, 1, 1, 1, 1, 1, 1, 1, 1, 1, 1, 1, 1, 1, 1, 1, 1, 1, 1, 1, 1, 1, 1, 1, 1, 1, 1, 1, 1, 1, 1, 1, 1, 1, 1, 1, 1, 1, 1, 1, 1, 1, 1, 1, 1, 1, 1, 1, 1, 1, 1, 1, 1, 1, 1, 1, 1, 1, 1, 1, 1, 1, 1, 1, 1, 1, 1, 1, 1, 1, 1, 1, 1, 1, 1, 1, 1, 1, 1, 1, 1, 1, 1, 1, 1, 1, 1, 1, 1, 1, 1, 1, 1, 1, 1, 1, 1, 1, 1, 1, 1, 1, 1, 1, 1, 1, 1, 1, 1, 1, 1, 1, 1, 1, 1, 1, 1, 1, 1, 1, 1, 1, 1, 1, 1, 1, 1, 1, 1, 1, 1, 1, 1, 1, 1, 1, 1, 1, 1, 1, 1, 1, 1, 1, 1, 1, 1, 1, 1, 1, 1, 1, 1, 1, 1, 1, 1, 1, 1, 1, 1, 1, 1, 1, 1, 1, 1, 1, 1, 1, 1, 1, 1, 1, 1, 1, 1, 1, 1, 1, 1, 1, 1, 1, 1, 1, 1, 1, 1, 1, 1, 1, 1, 1, 1, 1, 1, 1, 1, 1, 1, 1, 1, 1, 1, 1, 1, 1, 1, 1, 1, 1, 1, 1, 1, 1, 1, 1, 1, 1, 0, 1, 1, 1, 0, 1, 1, 1])
_uv = me_cube.uv_layers.new(name='UVMap')
_uv.uv.foreach_set('vector', [0.6307, 0.8664, 0.627, 0.8425, 0.6477, 0.8393, 0.6515, 0.8632, 0.5899, 0.4912, 0.5215, 0.482, 0.5232, 0.4716, 0.5937, 0.4674, 0.7581, 0.2309, 0.7581, 0.2203, 0.7688, 0.2203, 0.7688, 0.2309, 0.5891, 0.8485, 0.627, 0.8425, 0.6307, 0.8664, 0.5929, 0.8725, 0.3574, 0.8128, 0.3878, 0.8128, 0.3682, 0.8802, 0.3575, 0.8802, 0.6109, 0.9417, 0.6412, 0.9417, 0.6351, 0.9794, 0.6107, 0.9794, 0.5805, 0.9417, 0.6109, 0.9417, 0.6107, 0.9794, 0.5863, 0.9794, 0.6001, 0.8725, 0.6108, 0.8725, 0.6109, 0.9417, 0.5805, 0.9417, 0.6108, 0.8725, 0.6215, 0.8725, 0.6412, 0.9417, 0.6109, 0.9417, 0.3271, 0.8128, 0.3574, 0.8128, 0.3575, 0.8802, 0.3468, 0.8802, 0.333, 0.7748, 0.3574, 0.7748, 0.3574, 0.8128, 0.3271, 0.8128, 0.3574, 0.7748, 0.3818, 0.7748, 0.3878, 0.8128, 0.3574, 0.8128, 0.5215, 0.8584, 0.5891, 0.8485, 0.5929, 0.8725, 0.5232, 0.8689, 0.5199, 0.8479, 0.5853, 0.8246, 0.5891, 0.8485, 0.5215, 0.8584, 0.5853, 0.8246, 0.6232, 0.8185, 0.627, 0.8425, 0.5891, 0.8485, 0.7581, 0.2415, 0.7581, 0.2309, 0.7688, 0.2309, 0.7688, 0.2415, 0.7475, 0.2415, 0.7475, 0.2309, 0.7581, 0.2309, 0.7581, 0.2415, 0.7475, 0.2309, 0.7475, 0.2203, 0.7581, 0.2203, 0.7581, 0.2309, 0.6274, 0.4978, 0.5899, 0.4912, 0.5937, 0.4674, 0.6313, 0.4739, 0.6236, 0.5216, 0.586, 0.5151, 0.5899, 0.4912, 0.6274, 0.4978, 0.586, 0.5151, 0.5199, 0.4925, 0.5215, 0.482, 0.5899, 0.4912, 0.3574, 0.7748, 0.333, 0.7748, 0.333, 0.7539, 0.3574, 0.7539, 0.3818, 0.7539, 0.3574, 0.7539, 0.3574, 0.7045, 0.3818, 0.7045, 0.6236, 0.5216, 0.6274, 0.4978, 0.6481, 0.5011, 0.6443, 0.525, 0.6107, 0.9794, 0.6351, 0.9794, 0.6351, 1.0, 0.6107, 1.0, 0.3818, 0.7748, 0.3574, 0.7748, 0.3574, 0.7539, 0.3818, 0.7539, 0.5863, 0.9794, 0.6107, 0.9794, 0.6107, 1.0, 0.5863, 1.0, 0.6274, 0.4978, 0.6313, 0.4739, 0.652, 0.4773, 0.6481, 0.5011, 0.627, 0.8425, 0.6232, 0.8185, 0.6439, 0.8153, 0.6477, 0.8393, 0.1781, 0.5827, 0.178, 0.5584, 0.2024, 0.5583, 0.2268, 0.5582, 0.2269, 0.5824, 0.2271, 0.6067, 0.2027, 0.6068, 0.1783, 0.6069, 0.5702, 0.5998, 0.6194, 0.6077, 0.7011, 0.6698, 0.6264, 0.6578, 0.6477, 0.8393, 0.6439, 0.8153, 0.6931, 0.8077, 0.6969, 0.8316, 0.6481, 0.5011, 0.652, 0.4773, 0.7011, 0.4852, 0.6973, 0.509, 0.6443, 0.525, 0.6481, 0.5011, 0.6973, 0.509, 0.6935, 0.5329, 0.6515, 0.8632, 0.6477, 0.8393, 0.6969, 0.8316, 0.7007, 0.8556, 0.2268, 0.5582, 0.2024, 0.5583, 0.2027, 0.4714, 0.2271, 0.4712, 0.3574, 0.7539, 0.333, 0.7539, 0.333, 0.7045, 0.3574, 0.7045, 0.6931, 0.8077, 0.6439, 0.8153, 0.57, 0.7398, 0.6192, 0.7322, 0.2727, 0.874, 0.2971, 0.8739, 0.2971, 0.9647, 0.2727, 0.9648, 0.2024, 0.5583, 0.178, 0.5584, 0.1783, 0.4715, 0.2027, 0.4714, 0.6443, 0.525, 0.6935, 0.5329, 0.6194, 0.6077, 0.5702, 0.5998, 0.2971, 0.8739, 0.3215, 0.8738, 0.3215, 0.9646, 0.2971, 0.9647, 0.7753, 0.5538, 0.7753, 0.6282, 0.7382, 0.6283, 0.7011, 0.6284, 0.7011, 0.554, 0.7382, 0.5539, 0.7368, 0.8725, 0.7612, 0.8725, 0.7736, 0.9639, 0.7365, 0.9639, 0.7127, 0.4835, 0.7371, 0.4834, 0.7382, 0.5539, 0.7011, 0.554, 0.7371, 0.4834, 0.7615, 0.4834, 0.7753, 0.5538, 0.7382, 0.5539, 0.6192, 0.7322, 0.57, 0.7398, 0.6259, 0.6813, 0.7007, 0.6698, 0.7124, 0.8725, 0.7368, 0.8725, 0.7365, 0.9639, 0.6994, 0.9639, 0.3971, 0.5259, 0.3288, 0.5167, 0.3304, 0.5063, 0.4009, 0.5021, 0.7581, 0.2522, 0.7581, 0.2415, 0.7688, 0.2415, 0.7688, 0.2522, 0.5502, 0.9417, 0.5805, 0.9417, 0.5745, 0.9794, 0.5501, 0.9794, 0.5199, 0.9417, 0.5502, 0.9417, 0.5501, 0.9794, 0.5257, 0.9794, 0.5394, 0.8725, 0.5501, 0.8725, 0.5502, 0.9417, 0.5199, 0.9417, 0.5501, 0.8725, 0.5608, 0.8725, 0.5805, 0.9417, 0.5502, 0.9417, 0.7581, 0.2628, 0.7581, 0.2522, 0.7688, 0.2522, 0.7688, 0.2628, 0.7475, 0.2628, 0.7475, 0.2522, 0.7581, 0.2522, 0.7581, 0.2628, 0.7475, 0.2522, 0.7475, 0.2415, 0.7581, 0.2415, 0.7581, 0.2522, 0.4308, 0.5564, 0.3932, 0.5498, 0.3971, 0.5259, 0.4347, 0.5325, 0.3932, 0.5498, 0.3271, 0.5272, 0.3288, 0.5167, 0.3971, 0.5259, 0.4308, 0.5564, 0.4347, 0.5325, 0.4554, 0.5358, 0.4515, 0.5597, 0.5501, 0.9794, 0.5745, 0.9794, 0.5744, 1.0, 0.55, 1.0, 0.5257, 0.9794, 0.5501, 0.9794, 0.55, 1.0, 0.5256, 1.0, 0.3774, 0.6345, 0.4266, 0.6424, 0.5084, 0.7045, 0.4337, 0.6925, 0.4554, 0.5358, 0.4592, 0.512, 0.5084, 0.5199, 0.5045, 0.5437, 0.4515, 0.5597, 0.4554, 0.5358, 0.5045, 0.5437, 0.5007, 0.5676, 0.398, 0.8804, 0.4225, 0.8803, 0.4225, 0.9711, 0.398, 0.9712, 0.4515, 0.5597, 0.5007, 0.5676, 0.4266, 0.6424, 0.3774, 0.6345, 0.4225, 0.8803, 0.4469, 0.8802, 0.4469, 0.971, 0.4225, 0.9711, 0.0, 0.0, 0.0, 0.0, 0.0, 0.0, 0.0, 0.0, 0.398, 0.8919, 0.398, 0.9162, 0.3271, 0.9171, 0.3271, 0.8802, 0.398, 0.9162, 0.398, 0.9404, 0.3271, 0.9539, 0.3271, 0.9171, 0.8115, 0.8664, 0.8078, 0.8425, 0.8285, 0.8393, 0.8323, 0.8632, 0.5899, 0.02385, 0.5215, 0.01465, 0.5232, 0.004196, 0.5937, 0.0, 0.749, 0.639, 0.749, 0.6284, 0.7597, 0.6284, 0.7597, 0.639, 0.7699, 0.8485, 0.8078, 0.8425, 0.8115, 0.8664, 0.7737, 0.8725, 0.4181, 0.772, 0.3878, 0.772, 0.4073, 0.7045, 0.418, 0.7045, 0.8854, 0.6003, 0.9158, 0.6003, 0.9097, 0.6379, 0.8853, 0.6379, 0.8551, 0.6003, 0.8854, 0.6003, 0.8853, 0.6379, 0.8609, 0.6379, 0.8747, 0.531, 0.8854, 0.531, 0.8854, 0.6003, 0.8551, 0.6003, 0.8854, 0.531, 0.8961, 0.531, 0.9158, 0.6003, 0.8854, 0.6003, 0.4484, 0.772, 0.4181, 0.772, 0.418, 0.7045, 0.4287, 0.7045, 0.4425, 0.81, 0.4181, 0.81, 0.4181, 0.772, 0.4484, 0.772, 0.4181, 0.81, 0.3937, 0.81, 0.3878, 0.772, 0.4181, 0.772, 0.7023, 0.8584, 0.7699, 0.8485, 0.7737, 0.8725, 0.704, 0.8689, 0.7007, 0.8479, 0.7661, 0.8246, 0.7699, 0.8485, 0.7023, 0.8584, 0.7661, 0.8246, 0.804, 0.8185, 0.8078, 0.8425, 0.7699, 0.8485, 0.749, 0.6497, 0.749, 0.639, 0.7597, 0.639, 0.7597, 0.6497, 0.7384, 0.6497, 0.7384, 0.6391, 0.749, 0.639, 0.749, 0.6497, 0.7384, 0.6391, 0.7384, 0.6284, 0.749, 0.6284, 0.749, 0.639, 0.6274, 0.03042, 0.5899, 0.02385, 0.5937, 0.0, 0.6313, 0.006573, 0.6236, 0.05426, 0.586, 0.04769, 0.5899, 0.02385, 0.6274, 0.03042, 0.586, 0.04769, 0.5199, 0.0251, 0.5215, 0.01465, 0.5899, 0.02385, 0.4181, 0.81, 0.4425, 0.81, 0.4425, 0.8308, 0.4181, 0.8308, 0.3937, 0.8308, 0.4181, 0.8308, 0.4181, 0.8802, 0.3937, 0.8802, 0.6236, 0.05426, 0.6274, 0.03042, 0.6481, 0.03375, 0.6443, 0.05759, 0.8853, 0.6379, 0.9097, 0.6379, 0.9097, 0.6585, 0.8852, 0.6585, 0.3937, 0.81, 0.4181, 0.81, 0.4181, 0.8308, 0.3937, 0.8308, 0.8609, 0.6379, 0.8853, 0.6379, 0.8852, 0.6585, 0.8608, 0.6585, 0.6274, 0.03042, 0.6313, 0.006573, 0.652, 0.009901, 0.6481, 0.03375, 0.8078, 0.8425, 0.804, 0.8185, 0.8247, 0.8153, 0.8285, 0.8393, 0.951, 0.1114, 0.9509, 0.08719, 0.9753, 0.08705, 0.9997, 0.08692, 0.9999, 0.1112, 1.0, 0.1354, 0.9756, 0.1355, 0.9512, 0.1357, 0.5702, 0.1324, 0.6194, 0.1403, 0.7011, 0.2024, 0.6264, 0.1904, 0.8285, 0.8393, 0.8247, 0.8153, 0.874, 0.8077, 0.8777, 0.8316, 0.6481, 0.03375, 0.652, 0.009901, 0.7011, 0.0178, 0.6973, 0.04164, 0.6443, 0.05759, 0.6481, 0.03375, 0.6973, 0.04164, 0.6935, 0.06549, 0.8323, 0.8632, 0.8285, 0.8393, 0.8777, 0.8316, 0.8815, 0.8556, 0.9997, 0.08692, 0.9753, 0.08705, 0.9756, 0.0001313, 1.0, 0.0, 0.4181, 0.8308, 0.4425, 0.8308, 0.4425, 0.8802, 0.4181, 0.8802, 0.874, 0.8077, 0.8247, 0.8153, 0.7508, 0.7398, 0.8, 0.7322, 0.1198, 0.9875, 0.09537, 0.9876, 0.09537, 0.8969, 0.1198, 0.8968, 0.9753, 0.08705, 0.9509, 0.08719, 0.9512, 0.0002626, 0.9756, 0.0001313, 0.6443, 0.05759, 0.6935, 0.06549, 0.6194, 0.1403, 0.5702, 0.1324, 0.09537, 0.9876, 0.07096, 0.9877, 0.07096, 0.897, 0.09537, 0.8969, 0.8495, 0.5538, 0.8495, 0.6282, 0.8124, 0.6283, 0.7753, 0.6284, 0.7753, 0.554, 0.8124, 0.5539, 0.8104, 0.9639, 0.7859, 0.9639, 0.7736, 0.8725, 0.8107, 0.8725, 0.7869, 0.4835, 0.8113, 0.4834, 0.8124, 0.5539, 0.7753, 0.554, 0.8113, 0.4834, 0.8357, 0.4834, 0.8495, 0.5538, 0.8124, 0.5539, 0.8, 0.7322, 0.7508, 0.7398, 0.8067, 0.6813, 0.8815, 0.6698, 0.8348, 0.9639, 0.8104, 0.9639, 0.8107, 0.8725, 0.8478, 0.8725, 0.5899, 0.2888, 0.5215, 0.2796, 0.5232, 0.2692, 0.5937, 0.265, 0.6707, 0.253, 0.6707, 0.2424, 0.6813, 0.2424, 0.6813, 0.253, 0.9461, 0.6003, 0.9764, 0.6003, 0.9704, 0.6379, 0.946, 0.6379, 0.9158, 0.6003, 0.9461, 0.6003, 0.946, 0.6379, 0.9216, 0.6379, 0.9353, 0.531, 0.946, 0.531, 0.9461, 0.6003, 0.9158, 0.6003, 0.946, 0.531, 0.9567, 0.531, 0.9764, 0.6003, 0.9461, 0.6003, 0.6707, 0.2636, 0.6707, 0.253, 0.6813, 0.253, 0.6813, 0.2636, 0.66, 0.2636, 0.66, 0.253, 0.6707, 0.253, 0.6707, 0.2636, 0.66, 0.253, 0.66, 0.2424, 0.6707, 0.2424, 0.6707, 0.253, 0.6236, 0.3192, 0.586, 0.3127, 0.5899, 0.2888, 0.6274, 0.2954, 0.586, 0.3127, 0.5199, 0.2901, 0.5215, 0.2796, 0.5899, 0.2888, 0.6236, 0.3192, 0.6274, 0.2954, 0.6481, 0.2987, 0.6443, 0.3226, 0.946, 0.6379, 0.9704, 0.6379, 0.9703, 0.6585, 0.9459, 0.6585, 0.9216, 0.6379, 0.946, 0.6379, 0.9459, 0.6585, 0.9215, 0.6585, 0.5702, 0.3974, 0.6194, 0.4053, 0.7011, 0.4674, 0.6264, 0.4554, 0.6481, 0.2987, 0.652, 0.2749, 0.7011, 0.2828, 0.6973, 0.3066, 0.6443, 0.3226, 0.6481, 0.2987, 0.6973, 0.3066, 0.6935, 0.3305, 0.9771, 0.9799, 0.9527, 0.98, 0.9527, 0.8892, 0.9771, 0.8891, 0.6443, 0.3226, 0.6935, 0.3305, 0.6194, 0.4053, 0.5702, 0.3974, 0.9527, 0.98, 0.9283, 0.9801, 0.9283, 0.8893, 0.9527, 0.8892, 0.0, 0.0, 0.0, 0.0, 0.0, 0.0, 0.0, 0.0, 0.0, 0.9587, 0.0, 0.9345, 0.07096, 0.9336, 0.07096, 0.9704, 0.0, 0.9345, 0.0, 0.9102, 0.07096, 0.8968, 0.07096, 0.9336, 0.0, 0.0, 0.0, 0.0, 0.0, 0.0, 0.0, 0.0, 0.4013, 0.265, 0.3642, 0.265, 0.3796, 0.1732, 0.406, 0.1732, 0.4457, 0.5021, 0.4013, 0.5021, 0.4092, 0.4101, 0.4408, 0.4101, 0.5199, 0.265, 0.4828, 0.265, 0.464, 0.1732, 0.4904, 0.1732, 0.0, 0.0, 0.0, 0.0, 0.0, 0.0, 0.0, 0.0, 0.0, 0.0, 0.0, 0.0, 0.0, 0.0, 0.0, 0.0, 0.0, 0.0, 0.0, 0.0, 0.0, 0.0, 0.0, 0.0, 0.0, 0.0, 0.0, 0.0, 0.0, 0.0, 0.0, 0.0, 0.0, 0.0, 0.0, 0.0, 0.0, 0.0, 0.0, 0.0, 0.0, 0.0, 0.0, 0.0, 0.0, 0.0, 0.0, 0.0, 0.0, 0.0, 0.0, 0.0, 0.0, 0.0, 0.0, 0.0, 0.0, 0.0, 0.0, 0.0, 0.0, 0.0, 0.0, 0.0, 0.0, 0.0, 0.0, 0.0, 0.0, 0.0, 0.0, 0.0, 0.903, 0.3292, 0.8645, 0.3345, 0.8743, 0.293, 0.9079, 0.2859, 0.4092, 0.4101, 0.3828, 0.4101, 0.3802, 0.265, 0.4082, 0.265, 0.4673, 0.4101, 0.4408, 0.4101, 0.4417, 0.265, 0.4697, 0.265, 0.4828, 0.265, 0.4457, 0.265, 0.4376, 0.1732, 0.464, 0.1732, 0.3642, 0.5021, 0.3271, 0.5021, 0.3564, 0.4101, 0.3828, 0.4101, 0.4457, 0.265, 0.4013, 0.265, 0.406, 0.1732, 0.4376, 0.1732, 0.3642, 0.265, 0.3271, 0.265, 0.3532, 0.1732, 0.3796, 0.1732, 0.4828, 0.5021, 0.4457, 0.5021, 0.4408, 0.4101, 0.4673, 0.4101, 0.4013, 0.5021, 0.3642, 0.5021, 0.3828, 0.4101, 0.4092, 0.4101, 0.9563, 0.5307, 0.8806, 0.531, 0.8759, 0.4384, 0.919, 0.4382, 0.9621, 0.438, 0.3015, 0.8738, 0.2258, 0.8738, 0.2202, 0.7796, 0.2633, 0.7796, 0.3064, 0.7796, 0.5199, 0.5021, 0.4828, 0.5021, 0.4673, 0.4101, 0.4937, 0.4101, 0.3271, 0.2723, 0.236, 0.2726, 0.236, 0.2448, 0.236, 0.217, 0.2585, 0.2168, 0.2928, 0.2167, 0.3271, 0.2167, 0.3271, 0.2445, 0.3271, 0.3611, 0.2928, 0.3612, 0.2585, 0.3612, 0.236, 0.3615, 0.236, 0.3337, 0.236, 0.3059, 0.3271, 0.3055, 0.3271, 0.3333, 0.3271, 0.3055, 0.3081, 0.2897, 0.3271, 0.2723, 0.2401, 0.7089, 0.218, 0.702, 0.2189, 0.6075, 0.2396, 0.6213, 0.2393, 0.667, 0.4937, 0.4101, 0.4673, 0.4101, 0.4697, 0.265, 0.4977, 0.265, 0.5128, 0.3051, 0.4807, 0.3452, 0.4904, 0.1732, 0.464, 0.1732, 0.4665, 2.985e-08, 0.4945, 5.971e-08, 0.4826, 0.09598, 0.4408, 0.4101, 0.4092, 0.4101, 0.4082, 0.265, 0.4417, 0.265, 0.406, 0.1732, 0.3796, 0.1732, 0.377, 5.971e-08, 0.405, 0.0, 0.464, 0.1732, 0.4376, 0.1732, 0.4385, 2.985e-08, 0.4665, 2.985e-08, 0.3828, 0.4101, 0.3564, 0.4101, 0.3643, 0.3452, 0.3373, 0.3051, 0.3522, 0.265, 0.3802, 0.265, 0.4376, 0.1732, 0.406, 0.1732, 0.405, 0.0, 0.4385, 2.985e-08, 0.3796, 0.1732, 0.3532, 0.1732, 0.3663, 0.09588, 0.349, 2.985e-08, 0.377, 5.971e-08, 0.9577, 0.3604, 0.9421, 0.3674, 0.9416, 0.3239, 0.9415, 0.2789, 0.9621, 0.265, 0.9621, 0.438, 0.919, 0.4382, 0.9421, 0.3674, 0.9577, 0.3604, 0.919, 0.4382, 0.8759, 0.4384, 0.8551, 0.3747, 0.8986, 0.371, 0.9421, 0.3674, 0.908, 0.2472, 0.8645, 0.2354, 0.8618, 0.1357, 0.9053, 0.1475, 0.3064, 0.7796, 0.2633, 0.7796, 0.2401, 0.7089, 0.2836, 0.7123, 0.3271, 0.7158, 0.2633, 0.7796, 0.2202, 0.7796, 0.218, 0.702, 0.2401, 0.7089, 0.3165, 0.6773, 0.2779, 0.6721, 0.2733, 0.6281, 0.3069, 0.635, 0.3271, 0.7158, 0.2836, 0.7123, 0.2779, 0.6721, 0.3165, 0.6773, 0.2836, 0.7123, 0.2401, 0.7089, 0.2393, 0.667, 0.2779, 0.6721, 0.4496, 0.7045, 0.4935, 0.7219, 0.4924, 0.8339, 0.4484, 0.8166, 0.9421, 0.3674, 0.8986, 0.371, 0.903, 0.3292, 0.9416, 0.3239, 0.8986, 0.371, 0.8551, 0.3747, 0.8645, 0.3345, 0.903, 0.3292, 0.9283, 0.7821, 0.9669, 0.7844, 0.967, 0.8891, 0.9477, 0.8879, 0.9283, 0.8868, 0.2928, 0.2167, 0.2585, 0.2168, 0.2657, 0.1046, 0.3, 0.1046, 0.9283, 0.6698, 0.967, 0.6721, 0.9669, 0.7844, 0.9283, 0.7821, 0.9509, 0.2169, 0.9092, 0.2341, 0.908, 0.1219, 0.9497, 0.1047, 0.0, 0.0, 0.0, 0.0, 0.0, 0.0, 0.0, 0.0, 0.3, 0.1046, 0.2657, 0.1046, 0.2728, 4.585e-05, 0.29, 2.29e-05, 0.3071, 0.0, 0.9497, 0.1047, 0.908, 0.1219, 0.9092, 0.01714, 0.93, 0.00857, 0.9509, 0.0, 0.4484, 0.8166, 0.4924, 0.8339, 0.4935, 0.9386, 0.4716, 0.9299, 0.4496, 0.9212, 0.0, 0.0, 0.0, 0.0, 0.0, 0.0, 0.0, 0.0, 0.0, 0.0, 0.0, 0.0, 0.0, 0.0, 0.0, 0.0, 0.0, 0.0, 0.0, 0.0, 0.0, 0.0, 0.0, 0.0, 0.7004, 0.239, 0.6832, 0.2399, 0.6948, 0.2027, 0.7004, 0.2024, 0.7475, 0.2427, 0.7294, 0.2458, 0.7307, 0.2238, 0.7475, 0.2203, 0.9621, 0.3581, 0.9782, 0.3473, 0.9782, 0.4182, 0.9742, 0.4209, 0.4963, 0.7057, 0.5158, 0.7045, 0.5117, 0.7259, 0.4935, 0.7277, 0.0, 0.0, 0.0, 0.0, 0.0, 0.0, 0.0, 0.0, 0.0, 0.0, 0.0, 0.0, 0.0, 0.0, 0.0, 0.0, 0.0, 0.0, 0.0, 0.0, 0.0, 0.0, 0.0, 0.0, 0.0, 0.0, 0.0, 0.0, 0.0, 0.0, 0.0, 0.0, 0.5098, 0.7729, 0.5158, 0.7723, 0.5145, 0.7793, 0.5089, 0.7801, 0.6421, 0.2171, 0.66, 0.2024, 0.66, 0.2555, 0.6542, 0.2603, 0.6421, 0.2621, 0.6248, 0.2478, 0.6364, 0.2024, 0.6421, 0.2071, 0.4935, 0.7277, 0.5117, 0.7259, 0.5158, 0.7723, 0.5098, 0.7729, 0.2359, 0.2412, 0.2311, 0.2419, 0.2314, 0.2364, 0.2359, 0.2356, 0.2153, 0.9271, 0.1994, 0.9182, 0.2114, 0.8507, 0.2153, 0.8529, 0.5133, 0.8499, 0.4935, 0.8371, 0.5084, 0.7801, 0.5133, 0.7832, 0.4935, 0.8627, 0.5126, 0.8499, 0.5126, 0.916, 0.5079, 0.9193, 0.9053, 0.1475, 0.8618, 0.1357, 0.8554, 0.02873, 0.8771, 0.03461, 0.8989, 0.0405, 0.1606, 0.6892, 0.1994, 0.6889, 0.1945, 0.7887, 0.1558, 0.789, 0.9283, 0.9288, 0.8831, 0.9426, 0.8815, 0.8427, 0.9267, 0.8289, 0.2585, 0.3612, 0.2928, 0.3612, 0.298, 0.461, 0.2637, 0.461, 0.7203, 0.6284, 0.7384, 0.6313, 0.7384, 0.6542, 0.7215, 0.6508, 0.9267, 0.8289, 0.8815, 0.8427, 0.8831, 0.7355, 0.9057, 0.7286, 0.9283, 0.7217, 0.1558, 0.789, 0.1945, 0.7887, 0.1908, 0.8959, 0.1715, 0.8961, 0.1521, 0.8962, 0.2637, 0.461, 0.298, 0.461, 0.3023, 0.5682, 0.2852, 0.5682, 0.2681, 0.5682, 0.7011, 0.2309, 0.7158, 0.2203, 0.7158, 0.2608, 0.7139, 0.2622, 0.7011, 0.6284, 0.7203, 0.6319, 0.7203, 0.6544, 0.7024, 0.6505, 0.9283, 0.7217, 0.9057, 0.7286, 0.9139, 0.6714, 0.9194, 0.6698, 0.2336, 0.248, 0.2359, 0.2485, 0.2359, 0.2514, 0.2338, 0.2509, 0.2852, 0.5682, 0.3023, 0.5682, 0.3121, 0.6075, 0.3099, 0.6075, 0.6832, 0.2424, 0.66, 0.2424, 0.6649, 0.2024, 0.6679, 0.2024, 0.8989, 0.0405, 0.8771, 0.03461, 0.9052, 0.0, 0.908, 0.0007694, 0.2313, 0.2419, 0.2359, 0.2425, 0.2359, 0.248, 0.2316, 0.2473, 0.6075, 0.2085, 0.6248, 0.2024, 0.6248, 0.2632, 0.6206, 0.2647, 0.6075, 0.2627, 0.5866, 0.253, 0.6025, 0.2024, 0.6075, 0.2047, 0.1715, 0.8961, 0.1908, 0.8959, 0.1994, 0.9478, 0.1947, 0.9478, 0.2131, 0.3531, 0.175, 0.3526, 0.1711, 0.3342, 0.2057, 0.3181, 0.08944, 0.08523, 0.06184, 0.05477, 0.09305, 0.03686, 0.1058, 0.07582, 0.03507, 0.5796, 0.0742, 0.5795, 0.0744, 0.6392, 0.03526, 0.6364, 0.1493, 0.5798, 0.1779, 0.5802, 0.178, 0.6153, 0.1494, 0.6282, 0.0, 0.5799, 0.03507, 0.5796, 0.03526, 0.6364, 0.0001593, 0.6282, 0.1136, 0.5796, 0.1493, 0.5798, 0.1494, 0.6282, 0.1137, 0.6364, 0.06184, 0.05477, 0.03948, 0.02983, 0.08244, 0.005178, 0.09305, 0.03686, 0.0742, 0.5795, 0.1136, 0.5796, 0.1137, 0.6364, 0.0744, 0.6392, 0.2057, 0.3181, 0.1711, 0.3342, 0.1601, 0.3189, 0.1847, 0.2891, 0.1058, 0.07582, 0.09305, 0.03686, 0.1289, 0.0331, 0.1247, 0.07384, 0.03526, 0.6364, 0.0744, 0.6392, 0.07495, 0.6889, 0.03579, 0.6837, 0.2311, 0.3056, 0.2057, 0.3181, 0.1847, 0.2891, 0.2023, 0.2657, 0.0001593, 0.6282, 0.03526, 0.6364, 0.03579, 0.6837, 0.0006098, 0.6684, 0.1137, 0.6364, 0.1494, 0.6282, 0.1499, 0.6684, 0.1143, 0.6837, 0.09305, 0.03686, 0.08244, 0.005178, 0.1318, 0.0, 0.1289, 0.0331, 0.0744, 0.6392, 0.1137, 0.6364, 0.1143, 0.6837, 0.07495, 0.6889, 0.7795, 0.265, 0.8189, 0.2709, 0.8148, 0.3203, 0.7752, 0.3169, 0.1847, 0.2891, 0.1601, 0.3189, 0.1438, 0.3094, 0.1538, 0.2711, 0.1247, 0.07384, 0.1289, 0.0331, 0.1632, 0.04413, 0.1427, 0.07964, 0.7407, 0.2689, 0.7795, 0.265, 0.7752, 0.3169, 0.7367, 0.3183, 0.2023, 0.2657, 0.1847, 0.2891, 0.1538, 0.2711, 0.1597, 0.2409, 0.7065, 0.2823, 0.7407, 0.2689, 0.7367, 0.3183, 0.703, 0.3243, 0.8189, 0.2709, 0.8551, 0.2862, 0.8517, 0.3282, 0.8148, 0.3203, 0.1289, 0.0331, 0.1318, 0.0, 0.179, 0.01519, 0.1632, 0.04413, 0.1632, 0.04413, 0.179, 0.01519, 0.2158, 0.04813, 0.19, 0.06806, 0.7752, 0.3169, 0.8148, 0.3203, 0.8126, 0.3777, 0.7729, 0.3773, 0.1538, 0.2711, 0.1438, 0.3094, 0.1155, 0.298, 0.1127, 0.2815, 0.1427, 0.07964, 0.1632, 0.04413, 0.19, 0.06806, 0.1568, 0.09222, 0.7367, 0.3183, 0.7752, 0.3169, 0.7729, 0.3773, 0.7345, 0.3757, 0.1597, 0.2409, 0.1538, 0.2711, 0.1127, 0.2815, 0.1109, 0.2356, 0.703, 0.3243, 0.7367, 0.3183, 0.7345, 0.3757, 0.7011, 0.3731, 0.8148, 0.3203, 0.8517, 0.3282, 0.8498, 0.377, 0.8126, 0.3777, 0.7011, 0.3731, 0.7345, 0.3757, 0.7345, 0.4312, 0.7012, 0.4203, 0.8126, 0.3777, 0.8498, 0.377, 0.8498, 0.4243, 0.8126, 0.4333, 0.19, 0.06806, 0.2158, 0.04813, 0.236, 0.09311, 0.2046, 0.1007, 0.7729, 0.3773, 0.8126, 0.3777, 0.8126, 0.4333, 0.7729, 0.4357, 0.2177, 0.7695, 0.1994, 0.7693, 0.1994, 0.6889, 0.2177, 0.6891, 0.1568, 0.09222, 0.19, 0.06806, 0.2046, 0.1007, 0.1645, 0.1094, 0.7345, 0.3757, 0.7729, 0.3773, 0.7729, 0.4357, 0.7345, 0.4312, 0.1109, 0.2356, 0.1127, 0.2815, 0.09879, 0.286, 0.06421, 0.2507, 0.06421, 0.2507, 0.09879, 0.286, 0.05789, 0.302, 0.02772, 0.2835, 0.1521, 0.8794, 0.1156, 0.8968, 0.1127, 0.8576, 0.1496, 0.8461, 0.8126, 0.4333, 0.8498, 0.4243, 0.8517, 0.4617, 0.8149, 0.4773, 0.2046, 0.1007, 0.236, 0.09311, 0.236, 0.1424, 0.2046, 0.1365, 0.7729, 0.4357, 0.8126, 0.4333, 0.8149, 0.4773, 0.7752, 0.4819, 0.09879, 0.286, 0.1082, 0.3004, 0.0934, 0.3257, 0.05789, 0.302, 0.1645, 0.1094, 0.2046, 0.1007, 0.2046, 0.1365, 0.1645, 0.1282, 0.7345, 0.4312, 0.7729, 0.4357, 0.7752, 0.4819, 0.7367, 0.4752, 0.1127, 0.8576, 0.07307, 0.8611, 0.07198, 0.8053, 0.1117, 0.8045, 0.02772, 0.2835, 0.05789, 0.302, 0.04338, 0.3347, 0.007747, 0.3285, 0.1496, 0.8461, 0.1127, 0.8576, 0.1117, 0.8045, 0.1487, 0.8009, 0.2163, 0.6073, 0.2163, 0.6477, 0.2091, 0.6474, 0.2091, 0.6069, 0.2046, 0.1365, 0.236, 0.1424, 0.2158, 0.1874, 0.19, 0.1692, 0.07307, 0.8611, 0.03452, 0.8563, 0.03349, 0.8032, 0.07198, 0.8053, 0.05789, 0.302, 0.0934, 0.3257, 0.08577, 0.3429, 0.04338, 0.3347, 0.1645, 0.1282, 0.2046, 0.1365, 0.19, 0.1692, 0.1568, 0.1454, 0.04338, 0.3347, 0.08577, 0.3429, 0.08577, 0.3617, 0.04338, 0.3705, 0.1568, 0.1454, 0.19, 0.1692, 0.1632, 0.1932, 0.1427, 0.158, 0.1117, 0.8045, 0.07198, 0.8053, 0.07307, 0.7444, 0.1127, 0.7466, 0.007747, 0.3285, 0.04338, 0.3347, 0.04338, 0.3705, 0.007747, 0.3777, 0.1487, 0.8009, 0.1117, 0.8045, 0.1127, 0.7466, 0.1496, 0.7517, 0.03349, 0.8032, 0.0, 0.7984, 0.0008761, 0.7492, 0.03452, 0.7453, 0.19, 0.1692, 0.2158, 0.1874, 0.179, 0.2203, 0.1632, 0.1932, 0.07198, 0.8053, 0.03349, 0.8032, 0.03452, 0.7453, 0.07307, 0.7444, 0.1632, 0.1932, 0.179, 0.2203, 0.1318, 0.2356, 0.1289, 0.2043, 0.07307, 0.7444, 0.03452, 0.7453, 0.03744, 0.6925, 0.07613, 0.6889, 0.04338, 0.3705, 0.08577, 0.3617, 0.0934, 0.3789, 0.05789, 0.4032, 0.1427, 0.158, 0.1632, 0.1932, 0.1289, 0.2043, 0.1247, 0.1638, 0.1127, 0.7466, 0.07307, 0.7444, 0.07613, 0.6889, 0.1156, 0.6939, 0.007747, 0.3777, 0.04338, 0.3705, 0.05789, 0.4032, 0.02772, 0.4228, 0.1496, 0.7517, 0.1127, 0.7466, 0.1156, 0.6939, 0.1521, 0.7068, 0.5188, 0.6086, 0.5188, 0.6489, 0.5084, 0.6494, 0.5084, 0.6092, 0.7425, 0.2115, 0.7062, 0.1956, 0.7062, 0.1593, 0.7425, 0.1688, 0.1289, 0.2043, 0.1318, 0.2356, 0.08244, 0.2305, 0.09305, 0.2005, 0.782, 0.2162, 0.7425, 0.2115, 0.7425, 0.1688, 0.782, 0.1713, 0.05789, 0.4032, 0.0934, 0.3789, 0.1081, 0.4037, 0.09781, 0.4198, 0.1247, 0.1638, 0.1289, 0.2043, 0.09305, 0.2005, 0.1058, 0.1619, 0.8209, 0.2093, 0.782, 0.2162, 0.782, 0.1713, 0.8209, 0.1666, 0.02772, 0.4228, 0.05789, 0.4032, 0.09781, 0.4198, 0.06421, 0.4559, 0.8554, 0.1914, 0.8209, 0.2093, 0.8209, 0.1666, 0.8554, 0.155, 0.8554, 0.155, 0.8209, 0.1666, 0.8199, 0.1117, 0.8545, 0.1083, 0.7425, 0.1688, 0.7062, 0.1593, 0.7054, 0.1125, 0.7415, 0.1139, 0.09305, 0.2005, 0.08244, 0.2305, 0.03948, 0.2059, 0.06184, 0.1827, 0.782, 0.1713, 0.7425, 0.1688, 0.7415, 0.1139, 0.7809, 0.1136, 0.1368, 0.8968, 0.152, 0.8991, 0.152, 0.9659, 0.1368, 0.9635, 0.1058, 0.1619, 0.09305, 0.2005, 0.06184, 0.1827, 0.08944, 0.1525, 0.8209, 0.1666, 0.782, 0.1713, 0.7809, 0.1136, 0.8199, 0.1117, 0.06421, 0.4559, 0.09781, 0.4198, 0.1131, 0.4248, 0.1109, 0.4712, 0.1109, 0.4712, 0.1131, 0.4248, 0.1538, 0.4348, 0.1597, 0.4663, 0.8545, 0.1083, 0.8199, 0.1117, 0.818, 0.05403, 0.853, 0.05929, 0.7415, 0.1139, 0.7054, 0.1125, 0.7038, 0.06351, 0.7396, 0.05625, 0.06184, 0.1827, 0.03948, 0.2059, 0.01031, 0.166, 0.04065, 0.1537, 0.7809, 0.1136, 0.7415, 0.1139, 0.7396, 0.05625, 0.779, 0.05298, 0.1131, 0.4248, 0.1162, 0.4063, 0.1438, 0.3955, 0.1538, 0.4348, 0.08944, 0.1525, 0.06184, 0.1827, 0.04065, 0.1537, 0.0783, 0.1373, 0.8199, 0.1117, 0.7809, 0.1136, 0.779, 0.05298, 0.818, 0.05403, 0.0783, 0.1373, 0.04065, 0.1537, 0.03316, 0.1187, 0.07436, 0.1189, 0.818, 0.05403, 0.779, 0.05298, 0.7765, 0.0, 0.8157, 0.00364, 0.1597, 0.4663, 0.1538, 0.4348, 0.1847, 0.417, 0.2023, 0.4418, 0.853, 0.05929, 0.818, 0.05403, 0.8157, 0.00364, 0.851, 0.01643, 0.7396, 0.05625, 0.7038, 0.06351, 0.7018, 0.02065, 0.7373, 0.005862, 0.04065, 0.1537, 0.01031, 0.166, 0.0, 0.1179, 0.03316, 0.1187, 0.779, 0.05298, 0.7396, 0.05625, 0.7373, 0.005862, 0.7765, 0.0, 0.1538, 0.4348, 0.1438, 0.3955, 0.1601, 0.3862, 0.1847, 0.417, 0.07495, 0.4712, 0.1143, 0.4766, 0.1137, 0.5231, 0.0744, 0.5201, 0.1847, 0.417, 0.1601, 0.3862, 0.1711, 0.371, 0.2057, 0.3881, 0.07436, 0.1189, 0.03316, 0.1187, 0.04065, 0.08373, 0.0783, 0.1005, 0.03579, 0.4766, 0.07495, 0.4712, 0.0744, 0.5201, 0.03526, 0.5231, 0.2023, 0.4418, 0.1847, 0.417, 0.2057, 0.3881, 0.2311, 0.402, 0.0006098, 0.4923, 0.03579, 0.4766, 0.03526, 0.5231, 0.0001594, 0.5318, 0.1143, 0.4766, 0.1499, 0.4923, 0.1494, 0.5318, 0.1137, 0.5231, 0.03316, 0.1187, 0.0, 0.1179, 0.01031, 0.06969, 0.04065, 0.08373, 0.1203, 0.1194, 0.08944, 0.08523, 0.1058, 0.07582, 0.175, 0.3526, 0.1308, 0.3523, 0.1711, 0.3342, 0.1203, 0.1194, 0.1058, 0.07582, 0.1247, 0.07384, 0.1711, 0.3342, 0.1308, 0.3523, 0.1601, 0.3189, 0.1203, 0.1194, 0.1247, 0.07384, 0.1427, 0.07964, 0.1601, 0.3189, 0.1308, 0.3523, 0.1438, 0.3094, 0.1438, 0.3094, 0.1308, 0.3523, 0.1155, 0.298, 0.1203, 0.1194, 0.1427, 0.07964, 0.1568, 0.09222, 0.1155, 0.298, 0.1308, 0.3523, 0.1082, 0.3004, 0.1203, 0.1194, 0.1568, 0.09222, 0.1645, 0.1094, 0.1203, 0.1194, 0.1645, 0.1094, 0.1645, 0.1282, 0.1082, 0.3004, 0.1308, 0.3523, 0.0934, 0.3257, 0.1203, 0.1194, 0.1645, 0.1282, 0.1568, 0.1454, 0.0934, 0.3257, 0.1308, 0.3523, 0.08577, 0.3429, 0.1203, 0.1194, 0.1568, 0.1454, 0.1427, 0.158, 0.08577, 0.3429, 0.1308, 0.3523, 0.08577, 0.3617, 0.1203, 0.1194, 0.1427, 0.158, 0.1247, 0.1638, 0.08577, 0.3617, 0.1308, 0.3523, 0.0934, 0.3789, 0.0934, 0.3789, 0.1308, 0.3523, 0.1081, 0.4037, 0.1203, 0.1194, 0.1247, 0.1638, 0.1058, 0.1619, 0.1081, 0.4037, 0.1308, 0.3523, 0.1162, 0.4063, 0.1203, 0.1194, 0.1058, 0.1619, 0.08944, 0.1525, 0.1203, 0.1194, 0.08944, 0.1525, 0.0783, 0.1373, 0.1162, 0.4063, 0.1308, 0.3523, 0.1438, 0.3955, 0.1203, 0.1194, 0.0783, 0.1373, 0.07436, 0.1189, 0.1438, 0.3955, 0.1308, 0.3523, 0.1601, 0.3862, 0.1203, 0.1194, 0.07436, 0.1189, 0.0783, 0.1005, 0.1601, 0.3862, 0.1308, 0.3523, 0.1711, 0.371, 0.1711, 0.371, 0.1308, 0.3523, 0.175, 0.3526, 0.04065, 0.08373, 0.01031, 0.06969, 0.03948, 0.02983, 0.06184, 0.05477, 0.0744, 0.5201, 0.1137, 0.5231, 0.1136, 0.5796, 0.0742, 0.5795, 0.2057, 0.3881, 0.1711, 0.371, 0.175, 0.3526, 0.2131, 0.3531, 0.0783, 0.1005, 0.04065, 0.08373, 0.06184, 0.05477, 0.08944, 0.08523, 0.03526, 0.5231, 0.0744, 0.5201, 0.0742, 0.5795, 0.03507, 0.5796, 0.1494, 0.5318, 0.178, 0.5453, 0.1779, 0.5802, 0.1493, 0.5798, 0.1203, 0.1194, 0.0783, 0.1005, 0.08944, 0.08523, 0.0001594, 0.5318, 0.03526, 0.5231, 0.03507, 0.5796, 0.0, 0.5799, 0.1137, 0.5231, 0.1494, 0.5318, 0.1493, 0.5798, 0.1136, 0.5796, 0.3271, 0.2723, 0.3081, 0.2897, 0.236, 0.2726, 0.3271, 0.3055, 0.236, 0.3059, 0.3081, 0.2897, 0.236, 0.3059, 0.236, 0.2726, 0.3081, 0.2897, 0.7294, 0.2619, 0.7158, 0.2531, 0.7194, 0.2203, 0.7294, 0.2248, 0.9598, 0.1357, 0.9797, 0.1378, 0.9709, 0.2102, 0.9509, 0.2081, 0.8786, 0.969, 0.8611, 0.9717, 0.8478, 0.8995, 0.8653, 0.8968, 0.6994, 0.9927, 0.6949, 0.9993, 0.6412, 0.9539, 0.6457, 0.9473, 0.6505, 0.9098, 0.6422, 0.9103, 0.6912, 0.873, 0.6994, 0.8725, 0.9509, 0.2081, 0.9709, 0.2102, 0.9797, 0.2413, 0.9604, 0.2378, 0.6457, 0.9473, 0.6412, 0.9539, 0.6422, 0.9103, 0.6505, 0.9098, 0.8653, 0.8968, 0.8478, 0.8995, 0.8584, 0.8725, 0.8786, 0.8739, 0.6813, 0.2618, 0.6863, 0.2424, 0.6929, 0.2424, 0.6938, 0.2618, 0.9825, 0.7346, 0.967, 0.7302, 0.967, 0.6698, 0.9825, 0.6742, 0.2271, 0.4712, 0.2356, 0.4838, 0.2356, 0.5447, 0.2271, 0.5321, 0.1198, 0.9054, 0.1368, 0.8968, 0.1368, 0.9587, 0.1198, 0.9673, 0.9803, 0.3331, 0.9765, 0.3473, 0.9621, 0.3135, 0.9663, 0.304, 0.2677, 0.8738, 0.2727, 0.8793, 0.223, 0.9362, 0.218, 0.9307, 0.9761, 0.4921, 0.9621, 0.4943, 0.9621, 0.4231, 0.9761, 0.4209, 0.1994, 0.77, 0.2154, 0.7695, 0.2154, 0.8502, 0.1994, 0.8507, 0.2344, 0.9714, 0.2419, 0.9711, 0.2727, 0.994, 0.2652, 0.9943, 0.9953, 0.341, 0.9803, 0.3331, 0.9663, 0.304, 0.9808, 0.3033, 0.218, 0.9307, 0.223, 0.9362, 0.2419, 0.9711, 0.2344, 0.9714, 0.1924, 0.6089, 0.2091, 0.6069, 0.1944, 0.6452, 0.178, 0.6408, 0.5195, 0.6494, 0.5183, 0.6672, 0.5124, 0.6672, 0.5084, 0.6494, 0.178, 0.6408, 0.1944, 0.6452, 0.2091, 0.6838, 0.1927, 0.6794, 0.5173, 0.5982, 0.5084, 0.6086, 0.5084, 0.5705, 0.5173, 0.5601, 0.9808, 0.3033, 0.9663, 0.304, 0.9808, 0.2657, 0.9953, 0.265, 0.5866, 0.2552, 0.5532, 0.2609, 0.5532, 0.216, 0.5866, 0.2024, 0.007747, 0.3777, 0.02772, 0.4228, 0.01997, 0.4265, 0.0, 0.3814, 0.7062, 0.1956, 0.7425, 0.2115, 0.7374, 0.2203, 0.7011, 0.2043, 0.5084, 0.56, 0.5084, 0.5021, 0.5176, 0.5021, 0.5176, 0.5601, 0.5532, 0.2609, 0.5199, 0.2476, 0.5199, 0.2024, 0.5532, 0.2078, 0.8149, 0.4773, 0.8517, 0.4617, 0.8551, 0.4678, 0.8183, 0.4834, 0.2271, 0.6027, 0.2271, 0.5448, 0.2336, 0.5447, 0.2336, 0.6026, 0.02772, 0.2835, 0.007747, 0.3285, 0.002279, 0.3257, 0.02225, 0.2807])
me_cube.materials.append(mat_mahluq)
me_cube.use_remesh_preserve_volume = False
me_cube.use_remesh_preserve_attributes = False
me_cube.use_mirror_vertex_groups = False
me_cube.update()
arm_armature = bpy.data.armatures.new('Armature')  # bones are not reproduced

# ---- objects
ob_mahluq_armature = bpy.data.objects.new('Mahluq_Armature', arm_armature)
ob_mahluq = bpy.data.objects.new('Mahluq', me_cube)

# ---- transforms, parenting, visibility, modifiers, constraints
ob_mahluq_armature.location = (0.0, 0.0, 0.0)
ob_mahluq_armature.lineart.crease_threshold = 0.0
ob_mahluq.parent = ob_mahluq_armature
ob_mahluq.location = (-5.671e-08, -0.4733, -0.8239)
ob_mahluq.rotation_euler = (-2.821e-07, 4.371e-08, -1.571)
ob_mahluq.lineart.crease_threshold = 0.0
_vg = ob_mahluq.vertex_groups.new(name='Bone')
for _i, _w in zip([179, 180, 181, 182, 183, 185, 186, 187, 188, 189, 190, 191, 192, 193, 194, 195, 196, 197, 198, 199, 200, 201, 202, 203, 204, 205, 206, 207, 208, 209, 210, 211, 212, 213, 214, 216, 217, 218, 219, 221, 222, 223, 226, 227, 228, 229, 230, 231, 232, 233, 587, 588, 593, 594, 595, 596, 597, 598, 599, 600, 601, 602, 603, 604, 605, 606, 607, 608, 611, 612, 613, 614, 615, 616, 617, 624, 625, 626, 627, 628, 629, 630, 631, 632, 633, 634, 636, 638, 639, 640], [0.05067, 0.05099, 0.1191, 0.121, 0.09753, 0.02172, 0.05652, 0.1097, 0.0679, 0.1189, 0.8634, 0.9149, 0.8196, 0.9108, 0.9196, 0.8458, 0.8833, 0.8371, 0.9256, 0.9153, 0.8532, 0.9235, 0.02379, 0.001317, 0.02465, 0.04839, 0.04142, 0.06504, 0.007028, 0.03409, 0.0002499, 0.06369, 0.01058, 0.05026, 0.8372, 0.5414, 0.5653, 0.6497, 0.8569, 0.6441, 0.5534, 0.6765, 0.2302, 0.02693, 0.7181, 0.2209, 0.05105, 0.7167, 0.04648, 0.009769, 0.05652, 0.05652, 0.05067, 0.05067, 0.05099, 0.05099, 0.05099, 0.1191, 0.1191, 0.121, 0.121, 0.09753, 0.09753, 0.09753, 0.8532, 0.0679, 0.0679, 0.0679, 0.02172, 0.02172, 0.02172, 0.1097, 0.1097, 0.1189, 0.1189, 0.8371, 0.8458, 0.8196, 0.04839, 0.04142, 0.06504, 0.06369, 0.01058, 0.05026, 0.2302, 0.5534, 0.5414, 0.2209, 0.04648, 0.009769]): _vg.add([_i], _w, 'REPLACE')
_vg = ob_mahluq.vertex_groups.new(name='Bone.007')
for _i, _w in zip([196, 197, 200, 202, 203, 205, 206, 207, 208, 209, 210, 211, 212, 213, 219, 220, 221, 222, 223, 225, 229, 230, 231, 232, 264, 265, 337, 346, 355, 364, 373, 382, 391, 401, 605, 624, 627, 628, 629, 630, 631, 632, 634, 637, 638, 639, 693], [0.02178, 0.04236, 0.003294, 0.04026, 0.1324, 0.1064, 0.229, 0.06442, 0.8736, 0.9139, 0.6829, 0.7891, 0.8708, 0.6415, 0.02275, 0.9242, 0.2881, 0.3866, 0.2753, 0.9697, 0.7302, 0.9089, 0.2472, 0.9137, 0.02001, 0.003799, 0.00478, 0.008494, 0.01068, 0.01131, 0.01039, 0.007896, 0.003844, 0.1502, 0.003294, 0.04236, 0.1064, 0.229, 0.06442, 0.7891, 0.8708, 0.6415, 0.3866, 0.9242, 0.7302, 0.9137, 0.02001]): _vg.add([_i], _w, 'REPLACE')
_vg = ob_mahluq.vertex_groups.new(name='Bone.008')
for _i, _w in zip([220, 230, 232, 263, 264, 265, 266, 267, 268, 269, 270, 271, 272, 273, 274, 275, 276, 277, 278, 279, 280, 281, 282, 283, 637, 639, 691, 692, 693, 694, 695, 696, 697, 698, 699, 700, 701, 702, 703, 704, 705, 706, 707], [0.01067, 0.01794, 0.01704, 0.9891, 0.9632, 0.9725, 0.9884, 0.9999, 0.9982, 0.9991, 0.9999, 0.9999, 0.9991, 0.9999, 0.9999, 1.0, 0.9996, 0.9996, 0.9996, 0.9996, 0.9999, 0.9999, 0.9999, 0.9999, 0.01067, 0.01704, 0.9884, 0.9891, 0.9632, 0.9999, 0.9982, 0.9999, 0.9999, 0.9999, 0.9999, 0.9999, 0.9996, 0.9996, 0.9996, 0.9999, 0.9999, 0.9999, 0.9999]): _vg.add([_i], _w, 'REPLACE')
_vg = ob_mahluq.vertex_groups.new(name='Bone.009')
for _i, _w in zip([190, 192, 195, 202, 203, 204, 205, 206, 207, 208, 210, 211, 212, 213, 214, 215, 216, 217, 218, 221, 224, 226, 227, 228, 233, 235, 236, 337, 346, 355, 364, 373, 382, 391, 401, 625, 626, 627, 628, 629, 630, 631, 632, 633, 635, 636, 640, 642], [0.03591, 0.05126, 0.007575, 0.8644, 0.694, 0.912, 0.8091, 0.6567, 0.8485, 0.03653, 0.1344, 0.1094, 0.05905, 0.2363, 0.03314, 0.9359, 0.3912, 0.3607, 0.2977, 0.002285, 0.968, 0.721, 0.9277, 0.2432, 0.9417, 0.02663, 0.000461, 0.002749, 0.006326, 0.00843, 0.009041, 0.008151, 0.00575, 0.001848, 0.1446, 0.007575, 0.05126, 0.8091, 0.6567, 0.8485, 0.1094, 0.05905, 0.2363, 0.721, 0.9359, 0.3912, 0.9417, 0.02663]): _vg.add([_i], _w, 'REPLACE')
_vg = ob_mahluq.vertex_groups.new(name='Bone.010')
for _i, _w in zip([227, 234, 235, 236, 237, 238, 239, 240, 241, 242, 243, 244, 245, 246, 247, 248, 249, 250, 251, 252, 253, 254, 255, 256, 257, 258, 259, 260, 261, 262, 641, 642, 643, 644, 645, 646, 647, 648, 649, 650, 651, 652, 653, 654, 655, 656, 657, 658, 659, 660, 661, 662, 663, 664, 665, 666, 667, 668, 669, 670, 671, 672, 673, 674, 675, 676, 677, 678, 679, 680, 681, 682, 683, 684, 685, 686, 687, 688, 689, 690], [0.006278, 0.9907, 0.9599, 0.9739, 0.9931, 0.9997, 0.9972, 0.9982, 0.9998, 0.9998, 0.998, 0.9999, 0.9996, 1.0, 1.0, 1.0, 1.0, 1.0, 1.0, 1.0, 1.0, 1.0, 1.0, 1.0, 1.0, 1.0, 1.0, 1.0, 1.0, 1.0, 0.9907, 0.9599, 0.9931, 0.9998, 0.9998, 0.9972, 0.9972, 0.9972, 0.998, 0.998, 0.9982, 0.9982, 0.9999, 0.9999, 0.9996, 0.9996, 0.9997, 0.9997, 0.9997, 0.9998, 0.9998, 0.9998, 1.0, 1.0, 1.0, 1.0, 1.0, 1.0, 1.0, 1.0, 1.0, 1.0, 1.0, 1.0, 1.0, 1.0, 1.0, 1.0, 1.0, 1.0, 1.0, 1.0, 1.0, 1.0, 1.0, 1.0, 1.0, 1.0, 1.0, 1.0]): _vg.add([_i], _w, 'REPLACE')
_vg = ob_mahluq.vertex_groups.new(name='Bone.011')
for _i, _w in zip([202, 203, 205, 206, 208, 210, 211, 213, 284, 285, 286, 287, 288, 289, 290, 291, 292, 293, 294, 295, 296, 297, 298, 299, 300, 301, 302, 303, 304, 305, 306, 307, 308, 309, 310, 311, 312, 313, 314, 315, 316, 317, 318, 319, 320, 321, 322, 323, 324, 325, 326, 327, 328, 329, 330, 331, 332, 333, 334, 335, 336, 337, 338, 339, 340, 341, 342, 343, 344, 345, 346, 347, 348, 349, 350, 351, 352, 353, 354, 355, 356, 357, 358, 359, 360, 361, 362, 363, 364, 365, 366, 367, 368, 369, 370, 371, 372, 373, 374, 375, 376, 377, 378, 379, 380, 381, 382, 383, 384, 385, 386, 387, 388, 389, 390, 391, 392, 393, 394, 395, 396, 397, 398, 399, 400, 401, 402, 403, 404, 405, 406, 407, 408, 409, 410, 411, 412, 413, 414, 415, 416, 417, 418, 419, 420, 421, 422, 423, 424, 425, 426, 427, 428, 429, 430, 431, 432, 433, 434, 435, 436, 437, 438, 439, 440, 441, 442, 443, 444, 445, 446, 447, 448, 449, 450, 451, 452, 627, 628, 630, 632, 708, 709, 710, 711, 712, 713, 714, 715, 716, 717, 718, 719, 720, 721, 722, 723, 724, 725, 726, 727, 728, 729, 730, 731, 732, 733, 734, 735, 736, 737, 738, 739, 740, 741, 742, 743, 744, 745, 746, 747, 748, 749, 750, 751, 752, 753, 754], [0.04864, 0.1456, 0.01118, 0.06473, 0.05015, 0.1552, 0.01217, 0.06737, 0.9998, 0.9996, 0.9993, 0.9987, 0.9979, 0.9965, 0.9936, 0.9868, 0.9683, 0.9998, 0.9996, 0.9993, 0.9987, 0.9979, 0.9964, 0.9935, 0.9866, 0.9676, 0.9998, 0.9996, 0.9992, 0.9986, 0.9976, 0.9959, 0.9926, 0.9846, 0.9625, 0.9997, 0.9995, 0.999, 0.9983, 0.9971, 0.9951, 0.9911, 0.9816, 0.9558, 0.9996, 0.9995, 0.9988, 0.9979, 0.9965, 0.9941, 0.9894, 0.9784, 0.9494, 0.9996, 0.9995, 0.9985, 0.9975, 0.9959, 0.9931, 0.9878, 0.9755, 0.9441, 0.9996, 0.9991, 0.9982, 0.9972, 0.9954, 0.9923, 0.9865, 0.9733, 0.9403, 0.9996, 0.999, 0.9981, 0.997, 0.9951, 0.9918, 0.9856, 0.9719, 0.9381, 0.9995, 0.999, 0.9981, 0.9969, 0.9949, 0.9916, 0.9854, 0.9715, 0.9374, 0.9996, 0.999, 0.9981, 0.997, 0.9951, 0.9918, 0.9857, 0.9721, 0.9384, 0.9995, 0.9994, 0.9984, 0.9972, 0.9954, 0.9924, 0.9866, 0.9736, 0.9409, 0.9996, 0.9995, 0.9986, 0.9976, 0.996, 0.9932, 0.988, 0.976, 0.9451, 0.9997, 0.9994, 0.9988, 0.9979, 0.9966, 0.9942, 0.9897, 0.979, 0.9507, 0.6936, 0.9998, 0.9997, 0.9995, 0.999, 0.9983, 0.9972, 0.9952, 0.9914, 0.9823, 0.9574, 0.9998, 0.9996, 0.9992, 0.9986, 0.9977, 0.996, 0.9928, 0.9851, 0.964, 0.9995, 0.9995, 0.9995, 0.9995, 0.9995, 0.9995, 0.9995, 0.9995, 0.9995, 0.9995, 0.9995, 0.9995, 0.9996, 0.9996, 0.9996, 0.9996, 0.9996, 0.9996, 0.9996, 0.9996, 0.9996, 0.9996, 0.9996, 0.9996, 0.9979, 0.9971, 0.998, 0.9972, 0.9981, 0.9973, 0.998, 0.9971, 0.01118, 0.06473, 0.01217, 0.06737, 0.9996, 0.9996, 0.9995, 0.9995, 0.9996, 0.9996, 0.9995, 0.9995, 0.9995, 0.9995, 0.9994, 0.9994, 0.9996, 0.9996, 0.9995, 0.9995, 0.9995, 0.9995, 0.9995, 0.9995, 0.9995, 0.9995, 0.9995, 0.9995, 0.9996, 0.9996, 0.9996, 0.9996, 0.9996, 0.9996, 0.9996, 0.9979, 0.9979, 0.9971, 0.9971, 0.998, 0.998, 0.9972, 0.9972, 0.9981, 0.9981, 0.9973, 0.9973, 0.998, 0.998, 0.9971, 0.9971]): _vg.add([_i], _w, 'REPLACE')
_vg = ob_mahluq.vertex_groups.new(name='Bone.001')
for _i, _w in zip([137, 138, 139, 140, 141, 173, 174, 175, 176, 177, 179, 181, 182, 184, 185, 186, 187, 188, 189, 199, 200, 201, 219, 560, 561, 562, 563, 564, 565, 566, 582, 583, 584, 585, 586, 587, 588, 589, 590, 593, 594, 598, 599, 600, 601, 605, 606, 607, 608, 609, 610, 611, 612, 613, 614, 615, 616, 617, 622, 623], [0.08317, 0.09657, 0.7557, 0.4956, 0.7781, 0.006457, 0.3534, 1.0, 0.1781, 1.0, 0.07755, 0.02021, 0.14, 0.03382, 0.002103, 0.7032, 0.7365, 0.4836, 0.7089, 0.05534, 0.0626, 0.02223, 0.01693, 0.7557, 0.4956, 0.4956, 0.7781, 0.7781, 0.09657, 0.08317, 0.006457, 0.006457, 0.006457, 0.3534, 0.3534, 0.7032, 0.7032, 0.1781, 0.1781, 0.07755, 0.07755, 0.02021, 0.02021, 0.14, 0.14, 0.0626, 0.4836, 0.4836, 0.4836, 0.03382, 0.03382, 0.002103, 0.002103, 0.002103, 0.7365, 0.7365, 0.7089, 0.7089, 1.0, 1.0]): _vg.add([_i], _w, 'REPLACE')
_vg = ob_mahluq.vertex_groups.new(name='Bone.002')
for _i, _w in zip([115, 117, 123, 127, 130, 131, 132, 133, 134, 135, 136, 137, 138, 139, 140, 141, 142, 143, 160, 162, 168, 169, 170, 171, 172, 173, 174, 176, 184, 185, 186, 187, 188, 189, 196, 197, 200, 219, 222, 535, 536, 537, 538, 548, 550, 551, 552, 553, 554, 555, 556, 557, 558, 559, 560, 561, 562, 563, 564, 565, 566, 571, 573, 574, 575, 576, 577, 578, 579, 580, 581, 582, 583, 584, 585, 586, 587, 588, 589, 590, 605, 606, 607, 608, 609, 610, 611, 612, 613, 614, 615, 616, 617, 624, 634], [0.02018, 0.03065, 0.02863, 0.003724, 0.5419, 0.6356, 0.5774, 0.9888, 0.9344, 0.913, 0.9806, 0.8761, 0.8865, 0.2561, 0.5622, 0.2243, 0.002754, 0.0003705, 0.01495, 0.02469, 0.5212, 0.5999, 0.504, 0.9125, 0.968, 0.9202, 0.5686, 0.9099, 0.9294, 0.9352, 0.1348, 0.1174, 0.4393, 0.006851, 0.03764, 0.09019, 0.04854, 0.0685, 0.0002551, 0.03065, 0.03065, 0.02018, 0.02018, 0.02863, 0.5419, 0.6356, 0.6356, 0.5774, 0.5774, 0.9888, 0.9344, 0.9344, 0.913, 0.913, 0.2561, 0.5622, 0.5622, 0.2243, 0.2243, 0.8865, 0.8761, 0.0003705, 0.02469, 0.02469, 0.01495, 0.5212, 0.5999, 0.5999, 0.504, 0.968, 0.968, 0.9202, 0.9202, 0.9202, 0.5686, 0.5686, 0.1348, 0.1348, 0.9099, 0.9099, 0.04854, 0.4393, 0.4393, 0.4393, 0.9294, 0.9294, 0.9352, 0.9352, 0.9352, 0.1174, 0.1174, 0.006851, 0.006851, 0.09019, 0.0002551]): _vg.add([_i], _w, 'REPLACE')
_vg = ob_mahluq.vertex_groups.new(name='Bone.003')
for _i, _w in zip([89, 90, 91, 92, 93, 94, 95, 96, 97, 98, 99, 100, 101, 102, 103, 104, 105, 106, 107, 108, 109, 110, 111, 112, 113, 114, 115, 116, 117, 118, 119, 120, 121, 122, 123, 124, 125, 126, 127, 128, 129, 130, 131, 132, 134, 135, 137, 142, 143, 144, 145, 146, 147, 148, 149, 150, 151, 152, 153, 154, 155, 156, 157, 158, 159, 160, 161, 162, 163, 164, 165, 166, 167, 168, 169, 170, 171, 173, 174, 520, 521, 522, 523, 524, 525, 526, 527, 528, 529, 530, 531, 532, 533, 534, 535, 536, 537, 538, 539, 540, 541, 542, 543, 544, 545, 546, 547, 548, 549, 550, 551, 552, 553, 554, 556, 557, 558, 559, 566, 567, 568, 569, 570, 571, 572, 573, 574, 575, 576, 577, 578, 579, 582, 583, 584, 585, 586], [0.9928, 0.9798, 0.9926, 0.9779, 0.9888, 0.9884, 0.9888, 0.9884, 0.9885, 0.9814, 0.9877, 0.9942, 0.9859, 0.9886, 0.9909, 0.9883, 0.9886, 0.9889, 0.9862, 0.9911, 0.9854, 0.9921, 0.9887, 0.9886, 0.9883, 0.9936, 0.9648, 0.9937, 0.9592, 0.9874, 0.9846, 0.9868, 0.9955, 0.9932, 0.96, 0.9951, 0.9826, 0.9865, 0.9729, 0.9923, 0.9953, 0.4646, 0.3978, 0.423, 0.05064, 0.07875, 0.0314, 0.9731, 0.9744, 0.9774, 0.9772, 0.9776, 0.9774, 0.9772, 0.9817, 0.9773, 0.9775, 0.9791, 0.9773, 0.9774, 0.9775, 0.9755, 0.9766, 0.9774, 0.9786, 0.9667, 0.991, 0.962, 0.9851, 0.9867, 1.004, 1.02, 1.007, 0.4775, 0.4089, 0.4814, 0.07088, 0.05161, 0.07801, 0.9859, 0.9884, 0.9909, 0.9926, 0.9883, 0.9884, 0.9889, 0.9888, 0.9862, 0.9798, 0.9911, 0.9888, 0.9779, 0.9928, 0.9846, 0.9592, 0.9592, 0.9648, 0.9648, 0.9936, 0.9937, 0.9953, 0.9932, 0.9932, 0.9923, 0.9951, 0.9951, 0.9865, 0.96, 0.9826, 0.4646, 0.3978, 0.3978, 0.423, 0.423, 0.05064, 0.05064, 0.07875, 0.07875, 0.0314, 0.9773, 0.9774, 0.9773, 0.9772, 0.9744, 0.9851, 0.962, 0.962, 0.9667, 0.4775, 0.4089, 0.4089, 0.4814, 0.05161, 0.05161, 0.05161, 0.07801, 0.07801]): _vg.add([_i], _w, 'REPLACE')
_vg = ob_mahluq.vertex_groups.new(name='Bone.004')
for _i, _w in zip([48, 49, 50, 51, 52, 86, 88, 179, 180, 181, 182, 183, 186, 187, 189, 193, 194, 195, 214, 493, 494, 495, 496, 497, 498, 499, 587, 588, 593, 594, 595, 596, 597, 598, 599, 600, 601, 602, 603, 604, 614, 615, 616, 617, 618, 619, 625], [0.07454, 0.04751, 0.6221, 0.2866, 0.4948, 1.0, 0.5, 0.7161, 0.01446, 0.7338, 0.706, 0.469, 0.08651, 0.0175, 0.1367, 0.05211, 0.02521, 0.07119, 0.02681, 0.6221, 0.2866, 0.2866, 0.4948, 0.4948, 0.04751, 0.07454, 0.08651, 0.08651, 0.7161, 0.7161, 0.01446, 0.01446, 0.01446, 0.7338, 0.7338, 0.706, 0.706, 0.469, 0.469, 0.469, 0.0175, 0.0175, 0.1367, 0.1367, 0.5, 1.0, 0.07119]): _vg.add([_i], _w, 'REPLACE')
_vg = ob_mahluq.vertex_groups.new(name='Bone.005')
for _i, _w in zip([28, 41, 42, 43, 44, 45, 46, 47, 48, 49, 50, 51, 52, 79, 80, 81, 82, 83, 84, 85, 87, 88, 178, 179, 180, 181, 182, 183, 190, 192, 195, 214, 216, 468, 469, 483, 484, 485, 486, 487, 488, 489, 490, 491, 492, 493, 494, 495, 496, 497, 498, 499, 509, 510, 511, 512, 513, 514, 515, 516, 517, 518, 519, 591, 592, 593, 594, 595, 596, 597, 598, 599, 600, 601, 602, 603, 604, 618, 620, 621, 625, 626, 636], [0.01776, 0.5033, 0.5547, 0.4554, 0.08383, 0.7334, 0.1026, 0.9949, 0.8431, 0.8293, 0.3417, 0.7289, 0.4815, 0.4966, 0.4573, 0.5046, 0.212, 0.9947, 0.7384, 0.9239, 0.5505, 0.5, 0.9817, 0.1389, 0.9127, 0.1074, 0.0001554, 0.4215, 0.06428, 0.1026, 0.03986, 0.07665, 0.01801, 0.01776, 0.01776, 0.5033, 0.5547, 0.5547, 0.4554, 0.4554, 0.08383, 0.7334, 0.7334, 0.1026, 0.1026, 0.3417, 0.7289, 0.7289, 0.4815, 0.4815, 0.8293, 0.8431, 0.4966, 0.4573, 0.4573, 0.5046, 0.9947, 0.9947, 0.7384, 0.7384, 0.7384, 0.9239, 0.9239, 0.9817, 0.9817, 0.1389, 0.1389, 0.9127, 0.9127, 0.9127, 0.1074, 0.1074, 0.0001554, 0.0001554, 0.4215, 0.4215, 0.4215, 0.5, 0.5505, 0.5505, 0.03986, 0.1026, 0.01801]): _vg.add([_i], _w, 'REPLACE')
_vg = ob_mahluq.vertex_groups.new(name='Bone.006')
for _i, _w in zip([0, 1, 2, 3, 4, 5, 6, 7, 8, 9, 10, 11, 12, 13, 14, 15, 16, 17, 18, 19, 20, 21, 22, 23, 24, 25, 26, 27, 28, 29, 30, 31, 32, 33, 34, 35, 36, 37, 38, 39, 40, 41, 42, 43, 44, 45, 46, 48, 49, 50, 53, 54, 55, 56, 57, 58, 59, 60, 61, 62, 63, 64, 65, 66, 67, 68, 69, 70, 71, 72, 73, 74, 75, 76, 77, 78, 79, 80, 81, 82, 84, 85, 87, 453, 454, 455, 456, 457, 458, 459, 460, 461, 462, 463, 464, 465, 466, 467, 468, 469, 470, 471, 472, 473, 474, 475, 476, 477, 478, 479, 480, 481, 482, 483, 484, 485, 486, 487, 488, 489, 490, 491, 492, 493, 498, 499, 500, 501, 502, 503, 504, 505, 506, 507, 508, 509, 510, 511, 512, 515, 516, 517, 518, 519, 620, 621], [0.9963, 0.9887, 0.9948, 0.983, 0.9929, 0.9925, 0.9928, 0.9924, 0.9941, 0.9877, 0.9907, 0.9966, 0.9902, 0.9926, 0.9939, 0.9925, 0.9927, 0.9928, 0.9916, 0.9947, 0.9904, 0.9951, 0.9932, 0.9927, 0.9919, 0.9974, 0.9826, 0.9954, 0.9654, 0.9948, 0.9899, 0.9892, 0.9976, 1.001, 1.019, 0.9982, 0.9913, 1.004, 1.001, 0.9968, 0.9997, 0.4986, 0.4578, 0.5444, 0.9105, 0.2495, 0.8929, 0.08237, 0.1219, 0.02244, 0.9831, 0.9896, 0.9888, 0.9886, 0.989, 0.9888, 0.988, 0.9926, 0.9892, 0.9889, 0.9902, 0.9887, 0.9887, 0.9889, 0.9865, 0.988, 0.9888, 0.99, 0.9754, 0.9966, 0.9885, 0.9916, 0.9953, 1.0, 1.004, 1.001, 0.5034, 0.5427, 0.4954, 0.788, 0.2616, 0.07611, 0.4495, 0.9902, 0.9924, 0.9939, 0.9948, 0.9925, 0.9925, 0.9928, 0.9928, 0.9916, 0.9887, 0.9947, 0.9929, 0.983, 0.9963, 0.9899, 0.9654, 0.9654, 0.9826, 0.9826, 0.9974, 0.9954, 0.9997, 1.001, 1.001, 0.9968, 0.9982, 0.9982, 1.004, 1.019, 0.9913, 0.4986, 0.4578, 0.4578, 0.5444, 0.5444, 0.9105, 0.2495, 0.2495, 0.8929, 0.8929, 0.02244, 0.1219, 0.08237, 0.9892, 0.9888, 0.9887, 0.9886, 0.9896, 0.9916, 0.9885, 0.9885, 0.9754, 0.5034, 0.5427, 0.5427, 0.4954, 0.2616, 0.2616, 0.2616, 0.07611, 0.07611, 0.4495, 0.4495]): _vg.add([_i], _w, 'REPLACE')
_m = ob_mahluq.modifiers.new('Armature', 'ARMATURE')
_m.object = ob_mahluq_armature

# ---- collection membership
col_collection_2.objects.link(ob_mahluq_armature)
col_collection_2.objects.link(ob_mahluq)

# ---- scene / render settings (as saved in the file)
scene.frame_start = 1; scene.frame_end = 50; scene.frame_set(1)
scene.render.engine = 'BLENDER_EEVEE_NEXT'
scene.render.resolution_percentage = 50
scene.render.fps = 25
scene.render.dither_intensity = 0.0
scene.cycles.use_denoising = False
scene.cycles.samples = 100
scene.cycles.sampling_pattern = 'TABULATED_SOBOL'
scene.cycles.light_sampling_threshold = 0.0
scene.cycles.use_adaptive_sampling = False
scene.cycles.use_light_tree = False
scene.cycles.blur_glossy = 0.0
scene.cycles.pixel_filter_type = 'GAUSSIAN'
scene.cycles.sample_clamp_indirect = 0.0
scene.view_settings.view_transform = 'Standard'
bpy.context.view_layer.update()

# ---- added for rendering (the .blend has no active camera and no usable light): camera, sun
cam_auto = bpy.data.cameras.new('AutoCamera')
cam_auto.lens = 50.0
cam_auto.sensor_width = 36.0
cam_auto.clip_end = 1000.0
ob_auto_camera = bpy.data.objects.new('AutoCamera', cam_auto)
scene.collection.objects.link(ob_auto_camera)
ob_auto_camera.location = (3.35148, -4.36134, 3.25751)
ob_auto_camera.rotation_euler = (1.09748, -7.21219e-08, 0.694738)
scene.camera = ob_auto_camera
light_auto_sun = bpy.data.lights.new('AutoSun', 'SUN')
light_auto_sun.energy = 3.0
light_auto_sun.angle = 0.0523599
ob_auto_sun = bpy.data.objects.new('AutoSun', light_auto_sun)
scene.collection.objects.link(ob_auto_sun)
ob_auto_sun.rotation_euler = (0.872665, 0.174533, 0.523599)
bpy.context.view_layer.update()
